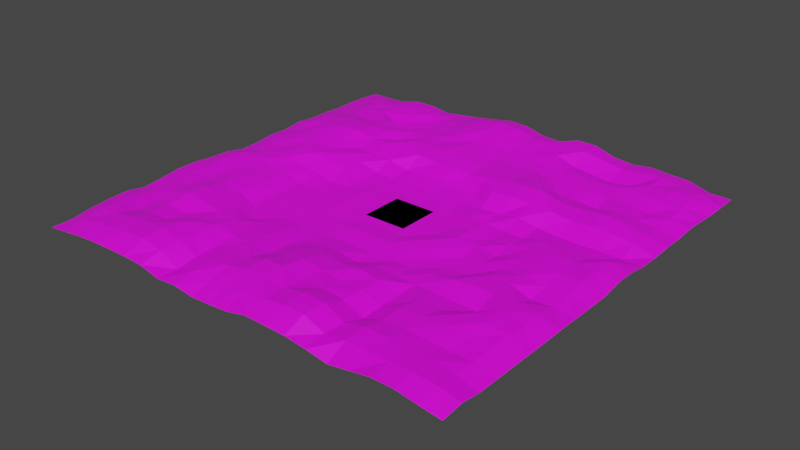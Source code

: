 # Source: Terrain.blend  (saved by Blender 3.6.11; exported with 4.5.12 LTS)
import bpy
from mathutils import Matrix  # noqa: F401  (used for matrix-valued properties, if any)

bpy.ops.wm.read_factory_settings(use_empty=True)
scene = bpy.context.scene
scene.name = 'Scene'

# ---- collections
col_collection = bpy.data.collections.new('Collection'); scene.collection.children.link(col_collection)

# ---- images (referenced by path relative to the original .blend; pixels are not part of the script)
import os
ASSET_DIR = os.environ.get("B2B_ASSET_DIR", "")  # directory of the original .blend (textures are referenced by path, not embedded)
HERE = os.path.dirname(os.path.abspath(__file__))  # packed textures are extracted next to this script under _unpacked/

def load_image(name, relpath, width, height, colorspace="sRGB"):
    """Load a texture the original file referenced (path relative to the .blend, or extracted next to this script)."""
    p = next((c for c in (os.path.join(HERE, relpath), os.path.join(ASSET_DIR, relpath)) if relpath and os.path.exists(c)), "")
    if p:
        img = bpy.data.images.load(p, check_existing=True)
        img.name = name
    else:  # same state as the original file: an image datablock whose file is absent (Cycles renders it pink)
        img = bpy.data.images.new(name, width, height)
        img.source = "FILE"
        img.filepath = "//" + (relpath or name)
    img.colorspace_settings.name = colorspace
    return img
img_pp_color_palette_png = load_image('PP_Color_Palette.png', 'Texture/Volcano/PP_Color_Palette.png', 1024, 1024, 'sRGB')

# ---- materials (node trees are filled in below, after node groups)
mat_grass = bpy.data.materials.new('Grass')
mat_grass.use_transparent_shadow = False

# ---- material node trees
mat_grass.use_nodes = True; mat_grass.node_tree.nodes.clear()
_N = mat_grass.node_tree.nodes; _L = mat_grass.node_tree.links
n0 = _N.new('ShaderNodeBsdfPrincipled'); n0.name = 'Principled BSDF'; n0.location = (10, 300)
n0.distribution = 'GGX'
n0.subsurface_method = 'RANDOM_WALK_SKIN'
n0.inputs[3].default_value = 1.45
n0.inputs[27].default_value = (0.0, 0.0, 0.0, 1.0)
n0.inputs[28].default_value = 1.0
n1 = _N.new('ShaderNodeOutputMaterial'); n1.name = 'Material Output'; n1.location = (300, 300)
n2 = _N.new('ShaderNodeTexImage'); n2.name = 'Image Texture'; n2.location = (-280, 271)
n2.image = img_pp_color_palette_png
_L.new(n0.outputs[0], n1.inputs[0])
_L.new(n2.outputs[0], n0.inputs[0])
n1.is_active_output = True

# ---- world
world_world = bpy.data.worlds.new('World'); scene.world = world_world
world_world.use_nodes = True; world_world.node_tree.nodes.clear()
_N = world_world.node_tree.nodes; _L = world_world.node_tree.links
n0 = _N.new('ShaderNodeOutputWorld'); n0.name = 'World Output'; n0.location = (300, 300)
n1 = _N.new('ShaderNodeBackground'); n1.name = 'Background'; n1.location = (10, 300)
n1.inputs[0].default_value = (0.05088, 0.05088, 0.05088, 1.0)
_L.new(n1.outputs[0], n0.inputs[0])
n0.is_active_output = True
world_world.color = (0.05088, 0.05088, 0.05088)
world_world.use_sun_shadow = False
world_world.sun_shadow_jitter_overblur = 0.0

# ---- meshes
me_cube_001 = bpy.data.meshes.new('Cube.001')
me_cube_001.from_pydata([(-1.0, -1.0, -1.0), (-1.0, -1.0, 1.0), (-1.0, 1.0, -1.0), (-1.0, 1.0, 1.0), (1.0, -1.0, -1.0), (1.0, -1.0, 1.0), (1.0, 1.0, -1.0), (1.0, 1.0, 1.0)], [], [(0, 1, 3, 2), (2, 3, 7, 6), (6, 7, 5, 4), (4, 5, 1, 0), (2, 6, 4, 0), (7, 3, 1, 5)])
_uv = me_cube_001.uv_layers.new(name='UVMap')
_uv.uv.foreach_set('vector', [0.375, 0.0, 0.625, 0.0, 0.625, 0.25, 0.375, 0.25, 0.375, 0.25, 0.625, 0.25, 0.625, 0.5, 0.375, 0.5, 0.375, 0.5, 0.625, 0.5, 0.625, 0.75, 0.375, 0.75, 0.375, 0.75, 0.625, 0.75, 0.625, 1.0, 0.375, 1.0, 0.125, 0.5, 0.375, 0.5, 0.375, 0.75, 0.125, 0.75, 0.625, 0.5, 0.875, 0.5, 0.875, 0.75, 0.625, 0.75])
me_cube_001.update()
me_plane_001 = bpy.data.meshes.new('Plane.001')
me_plane_001.from_pydata([(-1.0, -1.0, 0.0), (1.001, -1.0, 0.003196), (-1.0, 1.0, 0.0), (1.0, 1.0, 0.0), (-1.001, 0.9052, 0.006472), (-1.001, 0.81, 0.009281), (-0.9999, 0.7148, 0.006759), (-1.001, 0.6199, 0.01215), (-1.002, 0.5237, 0.01142), (-1.004, 0.428, 0.01801), (-1.002, 0.3332, 0.008128), (-1.002, 0.2381, 0.01166), (-1.0, 0.1428, 0.00191), (-1.0, 0.04762, 0.0), (-1.001, -0.04633, 0.01812), (-1.001, -0.1419, 0.02128), (-1.003, -0.2386, 0.02925), (-1.003, -0.3351, 0.02936), (-1.003, -0.4296, 0.01796), (-1.002, -0.5239, 0.00868), (-1.004, -0.6191, 0.02322), (-1.003, -0.714, 0.02074), (-1.002, -0.8094, 0.01337), (-1.0, -0.9048, 9.857e-06), (-0.9068, -1.001, 0.01148), (-0.8139, -1.003, 0.02549), (-0.7196, -1.002, 0.03136), (-0.6248, -1.003, 0.03481), (-0.5258, -1.002, 0.03481), (-0.4294, -1.001, 0.02954), (-0.3338, -1.001, 0.00605), (-0.2391, -1.002, 0.01501), (-0.1429, -1.0, 0.0), (-0.04821, -1.001, 0.005523), (0.04543, -1.004, 0.01499), (0.1363, -1.003, 0.03536), (0.2332, -1.003, 0.03388), (0.3302, -1.002, 0.03085), (0.4269, -1.002, 0.01872), (0.5238, -1.0, 0.0), (0.6171, -0.9997, 0.01547), (0.7111, -1.002, 0.03327), (0.8086, -1.003, 0.0348), (0.9065, -1.002, 0.01832), (1.003, -0.9054, 0.01641), (1.0, -0.8095, 7.488e-05), (1.0, -0.7143, 0.0), (1.0, -0.6191, 7.455e-05), (1.0, -0.5238, 0.0), (1.0, -0.4286, 0.0), (1.0, -0.3332, 0.00142), (1.0, -0.2381, 0.0), (1.0, -0.1429, 0.0), (1.0, -0.04762, 0.0), (1.002, 0.04864, 0.01885), (1.002, 0.1443, 0.01831), (1.0, 0.2382, 0.001307), (1.0, 0.3333, 0.0), (1.001, 0.4286, 0.006586), (1.001, 0.5236, 0.004918), (1.002, 0.6182, 0.01332), (1.001, 0.7137, 0.007562), (1.0, 0.8095, 0.0), (1.0, 0.9048, 0.0), (0.9048, 1.0, 0.0), (0.8084, 1.002, 0.02689), (0.7118, 1.002, 0.03203), (0.6159, 1.002, 0.03874), (0.5209, 1.001, 0.0273), (0.4265, 0.9999, 0.03756), (0.3335, 0.9996, 0.06699), (0.2383, 0.9992, 0.06786), (0.1396, 0.9985, 0.03638), (0.04525, 1.0, 0.04145), (-0.04781, 1.002, 0.06347), (-0.1449, 1.005, 0.06512), (-0.2434, 1.004, 0.04832), (-0.337, 1.001, 0.03457), (-0.4311, 1.001, 0.02366), (-0.5247, 1.001, 0.01278), (-0.6192, 1.002, 0.02576), (-0.7147, 1.001, 0.02605), (-0.8096, 1.0, 0.002615), (-0.9048, 1.0, 0.0), (-0.91, -0.9055, 0.03202), (-0.9113, -0.8087, 0.04297), (-0.9114, -0.7127, 0.04444), (-0.9097, -0.6174, 0.0337), (-0.9088, -0.5218, 0.02991), (-0.9092, -0.4276, 0.03651), (-0.9098, -0.3344, 0.03906), (-0.9088, -0.2374, 0.039), (-0.9075, -0.1406, 0.044), (-0.9059, -0.04496, 0.03907), (-0.9056, 0.04884, 0.02044), (-0.9104, 0.1423, 0.02576), (-0.9121, 0.2373, 0.03346), (-0.9107, 0.3331, 0.02875), (-0.9121, 0.4288, 0.04779), (-0.9108, 0.5247, 0.04728), (-0.9065, 0.6208, 0.03089), (-0.9053, 0.7163, 0.03111), (-0.908, 0.8113, 0.02543), (-0.9076, 0.9062, 0.0208), (-0.8173, -0.9075, 0.04764), (-0.8164, -0.809, 0.04727), (-0.8135, -0.7128, 0.02924), (-0.8134, -0.6167, 0.03033), (-0.8141, -0.5192, 0.04477), (-0.8121, -0.423, 0.04159), (-0.812, -0.3291, 0.03354), (-0.8129, -0.2362, 0.03301), (-0.811, -0.1406, 0.03458), (-0.8104, -0.0452, 0.0361), (-0.8129, 0.0459, 0.03234), (-0.8145, 0.1401, 0.03469), (-0.8176, 0.2344, 0.05145), (-0.8154, 0.3271, 0.05548), (-0.8171, 0.4279, 0.06078), (-0.8149, 0.5244, 0.05907), (-0.8084, 0.6198, 0.04499), (-0.8086, 0.716, 0.04938), (-0.811, 0.8119, 0.05296), (-0.8108, 0.9058, 0.02941), (-0.7228, -0.9067, 0.05602), (-0.7215, -0.8088, 0.06612), (-0.7189, -0.7124, 0.04906), (-0.7181, -0.6165, 0.04947), (-0.7166, -0.5181, 0.06652), (-0.7154, -0.4209, 0.06114), (-0.7134, -0.3252, 0.04527), (-0.7145, -0.2335, 0.03952), (-0.7142, -0.1411, 0.03058), (-0.7151, -0.04719, 0.02874), (-0.7164, 0.04651, 0.03961), (-0.7173, 0.1405, 0.05002), (-0.7184, 0.2344, 0.05641), (-0.7195, 0.3277, 0.06065), (-0.7211, 0.4261, 0.07233), (-0.7181, 0.5248, 0.06957), (-0.7134, 0.6189, 0.04702), (-0.7126, 0.7162, 0.05745), (-0.7136, 0.8117, 0.05045), (-0.7146, 0.9064, 0.04053), (-0.6265, -0.9076, 0.06696), (-0.623, -0.8096, 0.07148), (-0.6223, -0.7125, 0.04761), (-0.6215, -0.6168, 0.03616), (-0.6198, -0.5196, 0.05594), (-0.6184, -0.4228, 0.04579), (-0.6184, -0.3274, 0.03022), (-0.6189, -0.235, 0.02776), (-0.6189, -0.1417, 0.0235), (-0.6191, -0.04666, 0.02094), (-0.6189, 0.04813, 0.02699), (-0.6187, 0.1399, 0.05658), (-0.6186, 0.2366, 0.04646), (-0.6196, 0.3332, 0.05575), (-0.6213, 0.4306, 0.07838), (-0.6197, 0.5276, 0.06615), (-0.6149, 0.6269, 0.05823), (-0.6176, 0.7152, 0.02534), (-0.6171, 0.8114, 0.0347), (-0.6195, 0.9067, 0.03428), (-0.5247, -0.9071, 0.07253), (-0.5231, -0.8103, 0.08013), (-0.5231, -0.7148, 0.07313), (-0.5248, -0.6184, 0.04832), (-0.5242, -0.5213, 0.04189), (-0.5235, -0.4257, 0.02507), (-0.5238, -0.3333, 0.0004545), (-0.5238, -0.2381, 0.0), (-0.5238, -0.1429, 0.0), (-0.5238, -0.04762, 0.0), (-0.5231, 0.0459, 0.01472), (-0.522, 0.1377, 0.04051), (-0.5214, 0.2316, 0.05091), (-0.522, 0.3309, 0.03937), (-0.5233, 0.4294, 0.05724), (-0.5216, 0.5277, 0.06814), (-0.5205, 0.625, 0.04968), (-0.5205, 0.7184, 0.05105), (-0.523, 0.8101, 0.01444), (-0.5257, 0.9064, 0.02996), (-0.428, -0.9065, 0.05357), (-0.426, -0.8119, 0.06119), (-0.4281, -0.716, 0.05414), (-0.4287, -0.6189, 0.04994), (-0.4287, -0.5221, 0.03576), (-0.4286, -0.4286, 0.0003957), (-0.4286, -0.3333, 0.0), (-0.4286, -0.2381, 0.0), (-0.4286, -0.1429, 0.0), (-0.4286, -0.04762, 0.0), (-0.4286, 0.04762, 0.0), (-0.4275, 0.1392, 0.02424), (-0.4272, 0.2318, 0.03339), (-0.4275, 0.3241, 0.04298), (-0.4256, 0.4257, 0.06249), (-0.4254, 0.524, 0.04652), (-0.4244, 0.6251, 0.05312), (-0.4254, 0.7174, 0.04696), (-0.4256, 0.8123, 0.04711), (-0.4314, 0.9056, 0.02708), (-0.3337, -0.9055, 0.005929), (-0.3345, -0.8088, 0.01836), (-0.3337, -0.7134, 0.02374), (-0.3331, -0.6179, 0.03237), (-0.3329, -0.5227, 0.02641), (-0.333, -0.4279, 0.0145), (-0.3333, -0.3333, 0.0), (-0.3333, -0.2381, 0.0), (-0.3333, -0.1429, 0.0), (-0.3333, -0.04762, 0.0), (-0.3333, 0.04762, 0.0), (-0.3333, 0.1429, 0.0), (-0.3332, 0.237, 0.005052), (-0.3326, 0.3262, 0.03794), (-0.332, 0.4248, 0.05511), (-0.3303, 0.5214, 0.06615), (-0.3319, 0.6154, 0.055), (-0.3302, 0.7168, 0.05018), (-0.3305, 0.8112, 0.04953), (-0.3362, 0.9069, 0.04636), (-0.2407, -0.9068, 0.03213), (-0.2409, -0.8104, 0.03918), (-0.238, -0.7144, 0.03815), (-0.2367, -0.6197, 0.0369), (-0.2369, -0.5236, 0.02827), (-0.2375, -0.4282, 0.0145), (-0.2381, -0.3333, 0.0), (-0.2381, -0.2381, 0.0), (-0.2381, -0.1429, 0.003688), (-0.2381, -0.04767, 0.004779), (-0.2381, 0.04762, 0.004429), (-0.2381, 0.1429, 0.0), (-0.2381, 0.2381, 0.003219), (-0.2385, 0.3325, 0.01028), (-0.2378, 0.4254, 0.05435), (-0.2358, 0.5222, 0.0573), (-0.2369, 0.6159, 0.0509), (-0.2359, 0.7112, 0.06011), (-0.2362, 0.8105, 0.0697), (-0.2416, 0.9089, 0.07616), (-0.146, -0.9071, 0.02506), (-0.149, -0.8126, 0.05003), (-0.1443, -0.7142, 0.04247), (-0.1433, -0.6185, 0.0207), (-0.1435, -0.5228, 0.01047), (-0.1429, -0.4286, 0.0), (-0.1429, -0.3333, 0.0), (-0.1429, -0.2381, 0.0009247), (-0.1429, -0.1429, 0.0), (-0.1429, -0.04762, 0.0), (-0.1429, 0.04762, 0.0), (-0.1429, 0.1429, 0.0), (-0.1429, 0.2381, 0.003402), (-0.1436, 0.3322, 0.01446), (-0.1432, 0.426, 0.04291), (-0.1387, 0.5232, 0.05483), (-0.14, 0.6153, 0.06047), (-0.1405, 0.711, 0.05536), (-0.1397, 0.8079, 0.08179), (-0.1442, 0.9073, 0.08983), (-0.05281, -0.9113, 0.03464), (-0.05671, -0.8129, 0.0645), (-0.05601, -0.7146, 0.06706), (-0.05312, -0.6162, 0.04302), (-0.0504, -0.5205, 0.03554), (-0.04821, -0.4271, 0.01378), (-0.04762, -0.3333, 0.0), (-0.04756, -0.2381, 0.009667), (-0.04762, -0.1429, 0.0), (-0.04762, -0.04762, 0.0), (-0.04762, 0.04762, 0.0), (-0.04762, 0.1429, 0.0), (-0.04763, 0.2381, 0.002675), (-0.04858, 0.3321, 0.01581), (-0.04782, 0.4264, 0.04422), (-0.04385, 0.5236, 0.05132), (-0.04186, 0.6199, 0.0509), (-0.041, 0.7142, 0.06478), (-0.04246, 0.8073, 0.07594), (-0.04861, 0.9082, 0.08468), (0.03907, -0.9105, 0.05313), (0.03782, -0.8113, 0.06564), (0.03937, -0.7142, 0.07069), (0.04083, -0.6159, 0.0615), (0.04487, -0.5204, 0.04099), (0.04714, -0.427, 0.0133), (0.04762, -0.3333, 0.0), (0.04779, -0.2381, 0.009765), (0.04762, -0.1429, 0.0), (0.04762, -0.04762, 0.0), (0.04762, 0.04762, 0.0), (0.04762, 0.1429, 0.0), (0.04761, 0.2381, 0.001614), (0.04684, 0.3327, 0.009839), (0.04583, 0.4267, 0.0345), (0.04816, 0.5236, 0.04557), (0.05358, 0.6193, 0.05425), (0.05354, 0.7147, 0.05363), (0.05505, 0.8096, 0.06274), (0.04669, 0.9044, 0.06423), (0.133, -0.9093, 0.05813), (0.137, -0.8058, 0.05699), (0.1401, -0.7118, 0.04642), (0.1402, -0.6162, 0.04809), (0.1418, -0.5214, 0.03843), (0.1429, -0.4286, 0.0), (0.1429, -0.3333, 0.0), (0.1431, -0.2381, 0.01038), (0.1429, -0.1429, 0.0), (0.1429, -0.04762, 0.0), (0.1429, 0.04762, 0.0), (0.1429, 0.1429, 0.0), (0.1427, 0.2381, 0.002962), (0.1416, 0.3328, 0.01202), (0.1391, 0.4271, 0.05477), (0.1416, 0.5239, 0.05894), (0.1437, 0.62, 0.04547), (0.1481, 0.7143, 0.05344), (0.1493, 0.8095, 0.05527), (0.1434, 0.9035, 0.06521), (0.2336, -0.9058, 0.07077), (0.2381, -0.8077, 0.07704), (0.2375, -0.7115, 0.0503), (0.2394, -0.6185, 0.03974), (0.2398, -0.5212, 0.04744), (0.2384, -0.4267, 0.01926), (0.2381, -0.3333, 0.0), (0.2383, -0.2381, 0.007238), (0.2385, -0.1428, 0.01326), (0.2381, -0.04762, 0.0), (0.2381, 0.04762, 0.0), (0.2379, 0.1432, 0.01421), (0.238, 0.2383, 0.006842), (0.2324, 0.3296, 0.05036), (0.2371, 0.4263, 0.0663), (0.2393, 0.5241, 0.04911), (0.24, 0.617, 0.04948), (0.2423, 0.7119, 0.04758), (0.2448, 0.8076, 0.05971), (0.2381, 0.9032, 0.06906), (0.3304, -0.9068, 0.0702), (0.3355, -0.8085, 0.07254), (0.337, -0.7158, 0.04037), (0.3378, -0.62, 0.04016), (0.3365, -0.5229, 0.03793), (0.3331, -0.4287, 0.01249), (0.3333, -0.3333, 0.0), (0.3333, -0.2381, 0.0), (0.3337, -0.1426, 0.01132), (0.3337, -0.04701, 0.01741), (0.3334, 0.04831, 0.01576), (0.3333, 0.1431, 0.005874), (0.333, 0.2382, 0.01174), (0.3312, 0.3278, 0.0573), (0.3319, 0.425, 0.07278), (0.3346, 0.5229, 0.06287), (0.3346, 0.6183, 0.0383), (0.3364, 0.7137, 0.04235), (0.3367, 0.8075, 0.03099), (0.3329, 0.9036, 0.06994), (0.4263, -0.9071, 0.03125), (0.4263, -0.8113, 0.03087), (0.4286, -0.7143, 0.0002746), (0.4295, -0.6192, 0.006233), (0.4282, -0.5236, 0.005075), (0.4286, -0.4291, 0.009782), (0.4283, -0.3333, 0.01265), (0.4286, -0.2381, 0.0), (0.4286, -0.1429, 0.0), (0.4293, -0.04754, 0.0105), (0.4286, 0.04762, 0.0), (0.4286, 0.1429, 0.0), (0.4295, 0.2325, 0.0284), (0.4265, 0.3273, 0.0529), (0.4293, 0.4233, 0.07279), (0.4302, 0.5236, 0.02954), (0.4303, 0.6202, 0.03271), (0.4305, 0.7159, 0.04331), (0.4289, 0.8105, 0.01799), (0.4267, 0.9042, 0.05258), (0.5212, -0.9072, 0.04479), (0.5212, -0.8112, 0.051), (0.5216, -0.7143, 0.03374), (0.5211, -0.6182, 0.03524), (0.5218, -0.5227, 0.02412), (0.5242, -0.4294, 0.01035), (0.524, -0.3338, 0.02444), (0.5238, -0.238, 0.002788), (0.5233, -0.1425, 0.01017), (0.5238, -0.04762, 0.0), (0.5231, 0.04767, 0.01191), (0.5238, 0.1429, 0.0005546), (0.5235, 0.2384, 0.01052), (0.5224, 0.329, 0.05059), (0.5241, 0.4271, 0.04712), (0.5253, 0.5236, 0.02545), (0.5255, 0.6209, 0.0404), (0.5257, 0.7162, 0.04263), (0.5242, 0.8099, 0.007976), (0.5198, 0.9053, 0.03823), (0.6173, -0.9043, 0.04249), (0.6186, -0.8089, 0.04872), (0.6174, -0.714, 0.03623), (0.6168, -0.6188, 0.03673), (0.6176, -0.5232, 0.01825), (0.6188, -0.4288, 0.005567), (0.6194, -0.3345, 0.03086), (0.6193, -0.2374, 0.03257), (0.6192, -0.1426, 0.01709), (0.6185, -0.04904, 0.02277), (0.6182, 0.04666, 0.0227), (0.6183, 0.1437, 0.02318), (0.619, 0.2381, 0.0), (0.6183, 0.3308, 0.03546), (0.6194, 0.427, 0.04909), (0.6201, 0.5236, 0.01783), (0.6213, 0.6205, 0.037), (0.6215, 0.7163, 0.04372), (0.6195, 0.8106, 0.01974), (0.6148, 0.9073, 0.04817), (0.7106, -0.9066, 0.04413), (0.7158, -0.8093, 0.04185), (0.7147, -0.715, 0.03139), (0.7132, -0.62, 0.03982), (0.7124, -0.5226, 0.04027), (0.714, -0.4289, 0.006432), (0.7147, -0.3342, 0.03946), (0.7149, -0.2373, 0.03221), (0.7144, -0.1431, 0.02731), (0.7139, -0.04889, 0.02945), (0.7132, 0.0478, 0.03426), (0.7143, 0.1436, 0.01813), (0.7143, 0.2381, 0.0002437), (0.7141, 0.33, 0.04226), (0.7158, 0.4267, 0.05774), (0.7169, 0.5245, 0.03722), (0.7167, 0.62, 0.03125), (0.717, 0.7158, 0.0398), (0.7151, 0.8103, 0.04841), (0.7123, 0.908, 0.05269), (0.8095, -0.908, 0.04515), (0.8104, -0.8103, 0.03782), (0.8105, -0.7146, 0.02451), (0.8124, -0.6203, 0.03418), (0.8129, -0.5249, 0.0467), (0.8108, -0.429, 0.0463), (0.8095, -0.3315, 0.03504), (0.8094, -0.2377, 0.003326), (0.8107, -0.1444, 0.01811), (0.8091, -0.04884, 0.03023), (0.81, 0.04785, 0.02835), (0.8095, 0.1432, 0.009725), (0.8096, 0.2377, 0.002649), (0.8106, 0.3315, 0.03852), (0.812, 0.4281, 0.04982), (0.8115, 0.525, 0.02873), (0.811, 0.6198, 0.02092), (0.8137, 0.7147, 0.04279), (0.8126, 0.812, 0.05241), (0.8106, 0.9077, 0.03829), (0.9076, -0.9079, 0.03914), (0.9059, -0.8112, 0.027), (0.9069, -0.7163, 0.02672), (0.9083, -0.6213, 0.03149), (0.9088, -0.5242, 0.03685), (0.9083, -0.4277, 0.029), (0.9061, -0.3333, 0.02772), (0.9053, -0.2383, 0.009804), (0.9064, -0.1448, 0.02112), (0.9067, -0.04897, 0.03243), (0.9073, 0.04791, 0.02825), (0.9073, 0.1442, 0.03212), (0.9048, 0.2381, 6.382e-05), (0.9058, 0.3326, 0.02771), (0.9066, 0.4284, 0.02859), (0.9065, 0.5236, 0.0197), (0.9099, 0.6163, 0.02962), (0.9086, 0.7141, 0.03693), (0.9086, 0.8103, 0.04103), (0.9062, 0.9069, 0.03308)], [], [(63, 64, 483), (103, 2, 4), (123, 83, 103), (123, 81, 82), (163, 81, 143), (183, 80, 163), (183, 78, 79), (203, 77, 78), (223, 76, 77), (243, 75, 76), (283, 75, 263), (303, 74, 283), (303, 72, 73), (323, 71, 72), (363, 71, 343), (383, 70, 363), (403, 69, 383), (423, 68, 403), (443, 67, 423), (463, 66, 443), (483, 65, 463), (24, 23, 0), (84, 22, 23), (85, 21, 22), (86, 20, 21), (87, 19, 20), (88, 18, 19), (89, 17, 18), (90, 16, 17), (91, 15, 16), (92, 14, 15), (14, 94, 13), (13, 95, 12), (12, 96, 11), (11, 97, 10), (97, 9, 10), (98, 8, 9), (99, 7, 8), (100, 6, 7), (6, 102, 5), (102, 4, 5), (24, 104, 84), (84, 105, 85), (105, 86, 85), (106, 87, 86), (107, 88, 87), (108, 89, 88), (109, 90, 89), (110, 91, 90), (111, 92, 91), (112, 93, 92), (93, 114, 94), (94, 115, 95), (95, 116, 96), (96, 117, 97), (97, 118, 98), (118, 99, 98), (119, 100, 99), (120, 101, 100), (101, 122, 102), (102, 123, 103), (25, 124, 104), (124, 105, 104), (105, 126, 106), (126, 107, 106), (127, 108, 107), (128, 109, 108), (129, 110, 109), (130, 111, 110), (131, 112, 111), (112, 133, 113), (113, 134, 114), (114, 135, 115), (115, 136, 116), (136, 117, 116), (117, 138, 118), (138, 119, 118), (139, 120, 119), (140, 121, 120), (121, 142, 122), (122, 143, 123), (26, 144, 124), (144, 125, 124), (145, 126, 125), (146, 127, 126), (127, 148, 128), (148, 129, 128), (149, 130, 129), (130, 151, 131), (131, 152, 132), (132, 153, 133), (133, 154, 134), (134, 155, 135), (155, 136, 135), (156, 137, 136), (157, 138, 137), (158, 139, 138), (159, 140, 139), (160, 141, 140), (141, 162, 142), (142, 163, 143), (28, 144, 27), (164, 145, 144), (145, 166, 146), (146, 167, 147), (147, 168, 148), (168, 149, 148), (169, 150, 149), (150, 171, 151), (151, 172, 152), (152, 173, 153), (153, 174, 154), (154, 175, 155), (155, 176, 156), (156, 177, 157), (157, 178, 158), (178, 159, 158), (179, 160, 159), (160, 181, 161), (161, 182, 162), (162, 183, 163), (28, 184, 164), (164, 185, 165), (165, 186, 166), (166, 187, 167), (167, 188, 168), (188, 169, 168), (189, 170, 169), (170, 191, 171), (191, 172, 171), (192, 173, 172), (193, 174, 173), (174, 195, 175), (175, 196, 176), (176, 197, 177), (177, 198, 178), (178, 199, 179), (179, 200, 180), (180, 201, 181), (181, 202, 182), (182, 203, 183), (29, 204, 184), (184, 205, 185), (205, 186, 185), (206, 187, 186), (207, 188, 187), (188, 209, 189), (189, 210, 190), (210, 191, 190), (211, 192, 191), (212, 193, 192), (213, 194, 193), (214, 195, 194), (215, 196, 195), (196, 217, 197), (217, 198, 197), (198, 219, 199), (199, 220, 200), (200, 221, 201), (201, 222, 202), (202, 223, 203), (30, 224, 204), (224, 205, 204), (225, 206, 205), (206, 227, 207), (207, 228, 208), (208, 229, 209), (209, 230, 210), (230, 211, 210), (231, 212, 211), (212, 233, 213), (213, 234, 214), (214, 235, 215), (235, 216, 215), (236, 217, 216), (217, 238, 218), (238, 219, 218), (239, 220, 219), (220, 241, 221), (221, 242, 222), (222, 243, 223), (31, 244, 224), (224, 245, 225), (245, 226, 225), (246, 227, 226), (247, 228, 227), (248, 229, 228), (249, 230, 229), (250, 231, 230), (231, 252, 232), (252, 233, 232), (253, 234, 233), (254, 235, 234), (235, 256, 236), (236, 257, 237), (237, 258, 238), (258, 239, 238), (239, 260, 240), (240, 261, 241), (241, 262, 242), (242, 263, 243), (32, 264, 244), (244, 265, 245), (265, 246, 245), (246, 267, 247), (267, 248, 247), (248, 269, 249), (269, 250, 249), (270, 251, 250), (251, 272, 252), (272, 253, 252), (273, 254, 253), (274, 255, 254), (255, 276, 256), (256, 277, 257), (277, 258, 257), (278, 259, 258), (279, 260, 259), (280, 261, 260), (281, 262, 261), (262, 283, 263), (33, 284, 264), (284, 265, 264), (285, 266, 265), (286, 267, 266), (287, 268, 267), (288, 269, 268), (289, 270, 269), (290, 271, 270), (271, 292, 272), (292, 273, 272), (293, 274, 273), (294, 275, 274), (275, 296, 276), (276, 297, 277), (277, 298, 278), (298, 279, 278), (299, 280, 279), (300, 281, 280), (301, 282, 281), (282, 303, 283), (35, 284, 34), (304, 285, 284), (305, 286, 285), (306, 287, 286), (307, 288, 287), (308, 289, 288), (289, 310, 290), (310, 291, 290), (291, 312, 292), (312, 293, 292), (313, 294, 293), (314, 295, 294), (295, 316, 296), (296, 317, 297), (317, 298, 297), (318, 299, 298), (319, 300, 299), (320, 301, 300), (321, 302, 301), (302, 323, 303), (36, 304, 35), (324, 305, 304), (305, 326, 306), (326, 307, 306), (307, 328, 308), (308, 329, 309), (309, 330, 310), (330, 311, 310), (311, 332, 312), (312, 333, 313), (333, 314, 313), (334, 315, 314), (335, 316, 315), (336, 317, 316), (337, 318, 317), (338, 319, 318), (339, 320, 319), (340, 321, 320), (321, 342, 322), (322, 343, 323), (36, 344, 324), (344, 325, 324), (345, 326, 325), (326, 347, 327), (327, 348, 328), (328, 349, 329), (329, 350, 330), (330, 351, 331), (331, 352, 332), (332, 353, 333), (353, 334, 333), (354, 335, 334), (335, 356, 336), (336, 357, 337), (357, 338, 337), (338, 359, 339), (359, 340, 339), (360, 341, 340), (361, 342, 341), (342, 363, 343), (37, 364, 344), (364, 345, 344), (365, 346, 345), (366, 347, 346), (347, 368, 348), (348, 369, 349), (349, 370, 350), (350, 371, 351), (351, 372, 352), (352, 373, 353), (353, 374, 354), (374, 355, 354), (355, 376, 356), (356, 377, 357), (377, 358, 357), (378, 359, 358), (379, 360, 359), (380, 361, 360), (381, 362, 361), (362, 383, 363), (38, 384, 364), (384, 365, 364), (365, 386, 366), (386, 367, 366), (367, 388, 368), (388, 369, 368), (369, 390, 370), (370, 391, 371), (391, 372, 371), (392, 373, 372), (373, 394, 374), (394, 375, 374), (395, 376, 375), (376, 397, 377), (397, 378, 377), (398, 379, 378), (399, 380, 379), (400, 381, 380), (381, 402, 382), (382, 403, 383), (40, 384, 39), (404, 385, 384), (405, 386, 385), (386, 407, 387), (407, 388, 387), (408, 389, 388), (409, 390, 389), (390, 411, 391), (391, 412, 392), (392, 413, 393), (393, 414, 394), (394, 415, 395), (415, 396, 395), (396, 417, 397), (417, 398, 397), (418, 399, 398), (399, 420, 400), (400, 421, 401), (401, 422, 402), (422, 403, 402), (40, 424, 404), (424, 405, 404), (405, 426, 406), (406, 427, 407), (407, 428, 408), (408, 429, 409), (429, 410, 409), (430, 411, 410), (411, 432, 412), (412, 433, 413), (433, 414, 413), (434, 415, 414), (435, 416, 415), (436, 417, 416), (437, 418, 417), (418, 439, 419), (439, 420, 419), (420, 441, 421), (421, 442, 422), (422, 443, 423), (41, 444, 424), (444, 425, 424), (425, 446, 426), (426, 447, 427), (427, 448, 428), (428, 449, 429), (449, 430, 429), (450, 431, 430), (431, 452, 432), (432, 453, 433), (453, 434, 433), (454, 435, 434), (455, 436, 435), (456, 437, 436), (457, 438, 437), (458, 439, 438), (459, 440, 439), (460, 441, 440), (441, 462, 442), (442, 463, 443), (43, 444, 42), (464, 445, 444), (445, 466, 446), (466, 447, 446), (447, 468, 448), (468, 449, 448), (449, 470, 450), (450, 471, 451), (471, 452, 451), (452, 473, 453), (473, 454, 453), (454, 475, 455), (455, 476, 456), (456, 477, 457), (477, 458, 457), (478, 459, 458), (459, 480, 460), (460, 481, 461), (461, 482, 462), (462, 483, 463), (1, 464, 43), (44, 465, 464), (45, 466, 465), (46, 467, 466), (47, 468, 467), (48, 469, 468), (469, 50, 470), (50, 471, 470), (51, 472, 471), (52, 473, 472), (53, 474, 473), (54, 475, 474), (475, 56, 476), (476, 57, 477), (57, 478, 477), (58, 479, 478), (59, 480, 479), (480, 61, 481), (481, 62, 482), (482, 63, 483), (63, 3, 64), (103, 83, 2), (123, 82, 83), (123, 143, 81), (163, 80, 81), (183, 79, 80), (183, 203, 78), (203, 223, 77), (223, 243, 76), (243, 263, 75), (283, 74, 75), (303, 73, 74), (303, 323, 72), (323, 343, 71), (363, 70, 71), (383, 69, 70), (403, 68, 69), (423, 67, 68), (443, 66, 67), (463, 65, 66), (483, 64, 65), (24, 84, 23), (84, 85, 22), (85, 86, 21), (86, 87, 20), (87, 88, 19), (88, 89, 18), (89, 90, 17), (90, 91, 16), (91, 92, 15), (92, 93, 14), (14, 93, 94), (13, 94, 95), (12, 95, 96), (11, 96, 97), (97, 98, 9), (98, 99, 8), (99, 100, 7), (100, 101, 6), (6, 101, 102), (102, 103, 4), (24, 25, 104), (84, 104, 105), (105, 106, 86), (106, 107, 87), (107, 108, 88), (108, 109, 89), (109, 110, 90), (110, 111, 91), (111, 112, 92), (112, 113, 93), (93, 113, 114), (94, 114, 115), (95, 115, 116), (96, 116, 117), (97, 117, 118), (118, 119, 99), (119, 120, 100), (120, 121, 101), (101, 121, 122), (102, 122, 123), (25, 26, 124), (124, 125, 105), (105, 125, 126), (126, 127, 107), (127, 128, 108), (128, 129, 109), (129, 130, 110), (130, 131, 111), (131, 132, 112), (112, 132, 133), (113, 133, 134), (114, 134, 135), (115, 135, 136), (136, 137, 117), (117, 137, 138), (138, 139, 119), (139, 140, 120), (140, 141, 121), (121, 141, 142), (122, 142, 143), (26, 27, 144), (144, 145, 125), (145, 146, 126), (146, 147, 127), (127, 147, 148), (148, 149, 129), (149, 150, 130), (130, 150, 151), (131, 151, 152), (132, 152, 153), (133, 153, 154), (134, 154, 155), (155, 156, 136), (156, 157, 137), (157, 158, 138), (158, 159, 139), (159, 160, 140), (160, 161, 141), (141, 161, 162), (142, 162, 163), (28, 164, 144), (164, 165, 145), (145, 165, 166), (146, 166, 167), (147, 167, 168), (168, 169, 149), (169, 170, 150), (150, 170, 171), (151, 171, 172), (152, 172, 173), (153, 173, 174), (154, 174, 175), (155, 175, 176), (156, 176, 177), (157, 177, 178), (178, 179, 159), (179, 180, 160), (160, 180, 181), (161, 181, 182), (162, 182, 183), (28, 29, 184), (164, 184, 185), (165, 185, 186), (166, 186, 187), (167, 187, 188), (188, 189, 169), (189, 190, 170), (170, 190, 191), (191, 192, 172), (192, 193, 173), (193, 194, 174), (174, 194, 195), (175, 195, 196), (176, 196, 197), (177, 197, 198), (178, 198, 199), (179, 199, 200), (180, 200, 201), (181, 201, 202), (182, 202, 203), (29, 30, 204), (184, 204, 205), (205, 206, 186), (206, 207, 187), (207, 208, 188), (188, 208, 209), (189, 209, 210), (210, 211, 191), (211, 212, 192), (212, 213, 193), (213, 214, 194), (214, 215, 195), (215, 216, 196), (196, 216, 217), (217, 218, 198), (198, 218, 219), (199, 219, 220), (200, 220, 221), (201, 221, 222), (202, 222, 223), (30, 31, 224), (224, 225, 205), (225, 226, 206), (206, 226, 227), (207, 227, 228), (208, 228, 229), (209, 229, 230), (230, 231, 211), (231, 232, 212), (212, 232, 233), (213, 233, 234), (214, 234, 235), (235, 236, 216), (236, 237, 217), (217, 237, 238), (238, 239, 219), (239, 240, 220), (220, 240, 241), (221, 241, 242), (222, 242, 243), (31, 32, 244), (224, 244, 245), (245, 246, 226), (246, 247, 227), (247, 248, 228), (248, 249, 229), (249, 250, 230), (250, 251, 231), (231, 251, 252), (252, 253, 233), (253, 254, 234), (254, 255, 235), (235, 255, 256), (236, 256, 257), (237, 257, 258), (258, 259, 239), (239, 259, 260), (240, 260, 261), (241, 261, 262), (242, 262, 263), (32, 33, 264), (244, 264, 265), (265, 266, 246), (246, 266, 267), (267, 268, 248), (248, 268, 269), (269, 270, 250), (270, 271, 251), (251, 271, 272), (272, 273, 253), (273, 274, 254), (274, 275, 255), (255, 275, 276), (256, 276, 277), (277, 278, 258), (278, 279, 259), (279, 280, 260), (280, 281, 261), (281, 282, 262), (262, 282, 283), (33, 34, 284), (284, 285, 265), (285, 286, 266), (286, 287, 267), (287, 288, 268), (288, 289, 269), (289, 290, 270), (290, 291, 271), (271, 291, 292), (292, 293, 273), (293, 294, 274), (294, 295, 275), (275, 295, 296), (276, 296, 297), (277, 297, 298), (298, 299, 279), (299, 300, 280), (300, 301, 281), (301, 302, 282), (282, 302, 303), (35, 304, 284), (304, 305, 285), (305, 306, 286), (306, 307, 287), (307, 308, 288), (308, 309, 289), (289, 309, 310), (310, 311, 291), (291, 311, 312), (312, 313, 293), (313, 314, 294), (314, 315, 295), (295, 315, 316), (296, 316, 317), (317, 318, 298), (318, 319, 299), (319, 320, 300), (320, 321, 301), (321, 322, 302), (302, 322, 323), (36, 324, 304), (324, 325, 305), (305, 325, 326), (326, 327, 307), (307, 327, 328), (308, 328, 329), (309, 329, 330), (330, 331, 311), (311, 331, 332), (312, 332, 333), (333, 334, 314), (334, 335, 315), (335, 336, 316), (336, 337, 317), (337, 338, 318), (338, 339, 319), (339, 340, 320), (340, 341, 321), (321, 341, 342), (322, 342, 343), (36, 37, 344), (344, 345, 325), (345, 346, 326), (326, 346, 347), (327, 347, 348), (328, 348, 349), (329, 349, 350), (330, 350, 351), (331, 351, 352), (332, 352, 353), (353, 354, 334), (354, 355, 335), (335, 355, 356), (336, 356, 357), (357, 358, 338), (338, 358, 359), (359, 360, 340), (360, 361, 341), (361, 362, 342), (342, 362, 363), (37, 38, 364), (364, 365, 345), (365, 366, 346), (366, 367, 347), (347, 367, 368), (348, 368, 369), (349, 369, 370), (350, 370, 371), (351, 371, 372), (352, 372, 373), (353, 373, 374), (374, 375, 355), (355, 375, 376), (356, 376, 377), (377, 378, 358), (378, 379, 359), (379, 380, 360), (380, 381, 361), (381, 382, 362), (362, 382, 383), (38, 39, 384), (384, 385, 365), (365, 385, 386), (386, 387, 367), (367, 387, 388), (388, 389, 369), (369, 389, 390), (370, 390, 391), (391, 392, 372), (392, 393, 373), (373, 393, 394), (394, 395, 375), (395, 396, 376), (376, 396, 397), (397, 398, 378), (398, 399, 379), (399, 400, 380), (400, 401, 381), (381, 401, 402), (382, 402, 403), (40, 404, 384), (404, 405, 385), (405, 406, 386), (386, 406, 407), (407, 408, 388), (408, 409, 389), (409, 410, 390), (390, 410, 411), (391, 411, 412), (392, 412, 413), (393, 413, 414), (394, 414, 415), (415, 416, 396), (396, 416, 417), (417, 418, 398), (418, 419, 399), (399, 419, 420), (400, 420, 421), (401, 421, 422), (422, 423, 403), (40, 41, 424), (424, 425, 405), (405, 425, 426), (406, 426, 427), (407, 427, 428), (408, 428, 429), (429, 430, 410), (430, 431, 411), (411, 431, 432), (412, 432, 433), (433, 434, 414), (434, 435, 415), (435, 436, 416), (436, 437, 417), (437, 438, 418), (418, 438, 439), (439, 440, 420), (420, 440, 441), (421, 441, 442), (422, 442, 443), (41, 42, 444), (444, 445, 425), (425, 445, 446), (426, 446, 447), (427, 447, 448), (428, 448, 449), (449, 450, 430), (450, 451, 431), (431, 451, 452), (432, 452, 453), (453, 454, 434), (454, 455, 435), (455, 456, 436), (456, 457, 437), (457, 458, 438), (458, 459, 439), (459, 460, 440), (460, 461, 441), (441, 461, 462), (442, 462, 463), (43, 464, 444), (464, 465, 445), (445, 465, 466), (466, 467, 447), (447, 467, 468), (468, 469, 449), (449, 469, 470), (450, 470, 471), (471, 472, 452), (452, 472, 473), (473, 474, 454), (454, 474, 475), (455, 475, 476), (456, 476, 477), (477, 478, 458), (478, 479, 459), (459, 479, 480), (460, 480, 481), (461, 481, 482), (462, 482, 483), (1, 44, 464), (44, 45, 465), (45, 46, 466), (46, 47, 467), (47, 48, 468), (48, 49, 469), (469, 49, 50), (50, 51, 471), (51, 52, 472), (52, 53, 473), (53, 54, 474), (54, 55, 475), (475, 55, 56), (476, 56, 57), (57, 58, 478), (58, 59, 479), (59, 60, 480), (480, 60, 61), (481, 61, 62), (482, 62, 63)])
_uv = me_plane_001.uv_layers.new(name='UVMap')
_uv.uv.foreach_set('vector', [0.9062, 0.2217, 0.9062, 0.2217, 0.9062, 0.2217, 0.9062, 0.2217, 0.9062, 0.2217, 0.9062, 0.2217, 0.9062, 0.2217, 0.9062, 0.2217, 0.9062, 0.2217, 0.9062, 0.2217, 0.9062, 0.2217, 0.9062, 0.2217, 0.9062, 0.2217, 0.9062, 0.2217, 0.9062, 0.2217, 0.9062, 0.2217, 0.9062, 0.2217, 0.9062, 0.2217, 0.9062, 0.2217, 0.9062, 0.2217, 0.9062, 0.2217, 0.9062, 0.2217, 0.9062, 0.2217, 0.9062, 0.2217, 0.9062, 0.2217, 0.9062, 0.2217, 0.9062, 0.2217, 0.9062, 0.2217, 0.9062, 0.2217, 0.9062, 0.2217, 0.9062, 0.2217, 0.9062, 0.2217, 0.9062, 0.2217, 0.9062, 0.2217, 0.9062, 0.2217, 0.9062, 0.2217, 0.9062, 0.2217, 0.9062, 0.2217, 0.9062, 0.2217, 0.9062, 0.2217, 0.9062, 0.2217, 0.9062, 0.2217, 0.9062, 0.2217, 0.9062, 0.2217, 0.9062, 0.2217, 0.9062, 0.2217, 0.9062, 0.2217, 0.9062, 0.2217, 0.9062, 0.2217, 0.9062, 0.2217, 0.9062, 0.2217, 0.9062, 0.2217, 0.9062, 0.2217, 0.9062, 0.2217, 0.9062, 0.2217, 0.9062, 0.2217, 0.9062, 0.2217, 0.9062, 0.2217, 0.9062, 0.2217, 0.9062, 0.2217, 0.9062, 0.2217, 0.9062, 0.2217, 0.9062, 0.2217, 0.9062, 0.2217, 0.9062, 0.2217, 0.9062, 0.2217, 0.9062, 0.2217, 0.9062, 0.2217, 0.9062, 0.2217, 0.9062, 0.2217, 0.9062, 0.2217, 0.9062, 0.2217, 0.9062, 0.2217, 0.9062, 0.2217, 0.9062, 0.2217, 0.9062, 0.2217, 0.9062, 0.2217, 0.9062, 0.2217, 0.9062, 0.2217, 0.9062, 0.2217, 0.9062, 0.2217, 0.9062, 0.2217, 0.9062, 0.2217, 0.9062, 0.2217, 0.9062, 0.2217, 0.9062, 0.2217, 0.9062, 0.2217, 0.9062, 0.2217, 0.9062, 0.2217, 0.9062, 0.2217, 0.9062, 0.2217, 0.9062, 0.2217, 0.9062, 0.2217, 0.9062, 0.2217, 0.9062, 0.2217, 0.9062, 0.2217, 0.9062, 0.2217, 0.9062, 0.2217, 0.9062, 0.2217, 0.9062, 0.2217, 0.9062, 0.2217, 0.9062, 0.2217, 0.9062, 0.2217, 0.9062, 0.2217, 0.9062, 0.2217, 0.9062, 0.2217, 0.9062, 0.2217, 0.9062, 0.2217, 0.9062, 0.2217, 0.9062, 0.2217, 0.9062, 0.2217, 0.9062, 0.2217, 0.9062, 0.2217, 0.9062, 0.2217, 0.9062, 0.2217, 0.9062, 0.2217, 0.9062, 0.2217, 0.9062, 0.2217, 0.9062, 0.2217, 0.9062, 0.2217, 0.9062, 0.2217, 0.9062, 0.2217, 0.9062, 0.2217, 0.9062, 0.2217, 0.9062, 0.2217, 0.9062, 0.2217, 0.9062, 0.2217, 0.9062, 0.2217, 0.9062, 0.2217, 0.9062, 0.2217, 0.9062, 0.2217, 0.9062, 0.2217, 0.9062, 0.2217, 0.9062, 0.2217, 0.9062, 0.2217, 0.9062, 0.2217, 0.9062, 0.2217, 0.9062, 0.2217, 0.9062, 0.2217, 0.9062, 0.2217, 0.9062, 0.2217, 0.9062, 0.2217, 0.9062, 0.2217, 0.9062, 0.2217, 0.9062, 0.2217, 0.9062, 0.2217, 0.9062, 0.2217, 0.9062, 0.2217, 0.9062, 0.2217, 0.9062, 0.2217, 0.9062, 0.2217, 0.9062, 0.2217, 0.9062, 0.2217, 0.9062, 0.2217, 0.9062, 0.2217, 0.9062, 0.2217, 0.9062, 0.2217, 0.9062, 0.2217, 0.9062, 0.2217, 0.9062, 0.2217, 0.9062, 0.2217, 0.9062, 0.2217, 0.9062, 0.2217, 0.9062, 0.2217, 0.9062, 0.2217, 0.9062, 0.2217, 0.9062, 0.2217, 0.9062, 0.2217, 0.9062, 0.2217, 0.9062, 0.2217, 0.9062, 0.2217, 0.9062, 0.2217, 0.9062, 0.2217, 0.9062, 0.2217, 0.9062, 0.2217, 0.9062, 0.2217, 0.9062, 0.2217, 0.9062, 0.2217, 0.9062, 0.2217, 0.9062, 0.2217, 0.9062, 0.2217, 0.9062, 0.2217, 0.9062, 0.2217, 0.9062, 0.2217, 0.9062, 0.2217, 0.9062, 0.2217, 0.9062, 0.2217, 0.9062, 0.2217, 0.9062, 0.2217, 0.9062, 0.2217, 0.9062, 0.2217, 0.9062, 0.2217, 0.9062, 0.2217, 0.9062, 0.2217, 0.9062, 0.2217, 0.9062, 0.2217, 0.9062, 0.2217, 0.9062, 0.2217, 0.9062, 0.2217, 0.9062, 0.2217, 0.9062, 0.2217, 0.9062, 0.2217, 0.9062, 0.2217, 0.9062, 0.2217, 0.9062, 0.2217, 0.9062, 0.2217, 0.9062, 0.2217, 0.9062, 0.2217, 0.9062, 0.2217, 0.9062, 0.2217, 0.9062, 0.2217, 0.9062, 0.2217, 0.9062, 0.2217, 0.9062, 0.2217, 0.9062, 0.2217, 0.9062, 0.2217, 0.9062, 0.2217, 0.9062, 0.2217, 0.9062, 0.2217, 0.9062, 0.2217, 0.9062, 0.2217, 0.9062, 0.2217, 0.9062, 0.2217, 0.9062, 0.2217, 0.9062, 0.2217, 0.9062, 0.2217, 0.9062, 0.2217, 0.9062, 0.2217, 0.9062, 0.2217, 0.9062, 0.2217, 0.9062, 0.2217, 0.9062, 0.2217, 0.9062, 0.2217, 0.9062, 0.2217, 0.9062, 0.2217, 0.9062, 0.2217, 0.9062, 0.2217, 0.9062, 0.2217, 0.9062, 0.2217, 0.9062, 0.2217, 0.9062, 0.2217, 0.9062, 0.2217, 0.9062, 0.2217, 0.9062, 0.2217, 0.9062, 0.2217, 0.9062, 0.2217, 0.9062, 0.2217, 0.9062, 0.2217, 0.9062, 0.2217, 0.9062, 0.2217, 0.9062, 0.2217, 0.9062, 0.2217, 0.9062, 0.2217, 0.9062, 0.2217, 0.9062, 0.2217, 0.9062, 0.2217, 0.9062, 0.2217, 0.9062, 0.2217, 0.9062, 0.2217, 0.9062, 0.2217, 0.9062, 0.2217, 0.9062, 0.2217, 0.9062, 0.2217, 0.9062, 0.2217, 0.9062, 0.2217, 0.9062, 0.2217, 0.9062, 0.2217, 0.9062, 0.2217, 0.9062, 0.2217, 0.9062, 0.2217, 0.9062, 0.2217, 0.9062, 0.2217, 0.9062, 0.2217, 0.9062, 0.2217, 0.9062, 0.2217, 0.9062, 0.2217, 0.9062, 0.2217, 0.9062, 0.2217, 0.9062, 0.2217, 0.9062, 0.2217, 0.9062, 0.2217, 0.9062, 0.2217, 0.9062, 0.2217, 0.9062, 0.2217, 0.9062, 0.2217, 0.9062, 0.2217, 0.9062, 0.2217, 0.9062, 0.2217, 0.9062, 0.2217, 0.9062, 0.2217, 0.9062, 0.2217, 0.9062, 0.2217, 0.9062, 0.2217, 0.9062, 0.2217, 0.9062, 0.2217, 0.9062, 0.2217, 0.9062, 0.2217, 0.9062, 0.2217, 0.9062, 0.2217, 0.9062, 0.2217, 0.9062, 0.2217, 0.9062, 0.2217, 0.9062, 0.2217, 0.9062, 0.2217, 0.9062, 0.2217, 0.9062, 0.2217, 0.9062, 0.2217, 0.9062, 0.2217, 0.9062, 0.2217, 0.9062, 0.2217, 0.9062, 0.2217, 0.9062, 0.2217, 0.9062, 0.2217, 0.9062, 0.2217, 0.9062, 0.2217, 0.9062, 0.2217, 0.9062, 0.2217, 0.9062, 0.2217, 0.9062, 0.2217, 0.9062, 0.2217, 0.9062, 0.2217, 0.9062, 0.2217, 0.9062, 0.2217, 0.9062, 0.2217, 0.9062, 0.2217, 0.9062, 0.2217, 0.9062, 0.2217, 0.9062, 0.2217, 0.9062, 0.2217, 0.9062, 0.2217, 0.9062, 0.2217, 0.9062, 0.2217, 0.9062, 0.2217, 0.9062, 0.2217, 0.9062, 0.2217, 0.9062, 0.2217, 0.9062, 0.2217, 0.9062, 0.2217, 0.9062, 0.2217, 0.9062, 0.2217, 0.9062, 0.2217, 0.9062, 0.2217, 0.9062, 0.2217, 0.9062, 0.2217, 0.9062, 0.2217, 0.9062, 0.2217, 0.9062, 0.2217, 0.9062, 0.2217, 0.9062, 0.2217, 0.9062, 0.2217, 0.9062, 0.2217, 0.9062, 0.2217, 0.9062, 0.2217, 0.9062, 0.2217, 0.9062, 0.2217, 0.9062, 0.2217, 0.9062, 0.2217, 0.9062, 0.2217, 0.9062, 0.2217, 0.9062, 0.2217, 0.9062, 0.2217, 0.9062, 0.2217, 0.9062, 0.2217, 0.9062, 0.2217, 0.9062, 0.2217, 0.9062, 0.2217, 0.9062, 0.2217, 0.9062, 0.2217, 0.9062, 0.2217, 0.9062, 0.2217, 0.9062, 0.2217, 0.9062, 0.2217, 0.9062, 0.2217, 0.9062, 0.2217, 0.9062, 0.2217, 0.9062, 0.2217, 0.9062, 0.2217, 0.9062, 0.2217, 0.9062, 0.2217, 0.9062, 0.2217, 0.9062, 0.2217, 0.9062, 0.2217, 0.9062, 0.2217, 0.9062, 0.2217, 0.9062, 0.2217, 0.9062, 0.2217, 0.9062, 0.2217, 0.9062, 0.2217, 0.9062, 0.2217, 0.9062, 0.2217, 0.9062, 0.2217, 0.9062, 0.2217, 0.9062, 0.2217, 0.9062, 0.2217, 0.9062, 0.2217, 0.9062, 0.2217, 0.9062, 0.2217, 0.9062, 0.2217, 0.9062, 0.2217, 0.9062, 0.2217, 0.9062, 0.2217, 0.9062, 0.2217, 0.9062, 0.2217, 0.9062, 0.2217, 0.9062, 0.2217, 0.9062, 0.2217, 0.9062, 0.2217, 0.9062, 0.2217, 0.9062, 0.2217, 0.9062, 0.2217, 0.9062, 0.2217, 0.9062, 0.2217, 0.9062, 0.2217, 0.9062, 0.2217, 0.9062, 0.2217, 0.9062, 0.2217, 0.9062, 0.2217, 0.9062, 0.2217, 0.9062, 0.2217, 0.9062, 0.2217, 0.9062, 0.2217, 0.9062, 0.2217, 0.9062, 0.2217, 0.9062, 0.2217, 0.9062, 0.2217, 0.9062, 0.2217, 0.9062, 0.2217, 0.9062, 0.2217, 0.9062, 0.2217, 0.9062, 0.2217, 0.9062, 0.2217, 0.9062, 0.2217, 0.9062, 0.2217, 0.9062, 0.2217, 0.9062, 0.2217, 0.9062, 0.2217, 0.9062, 0.2217, 0.9062, 0.2217, 0.9062, 0.2217, 0.9062, 0.2217, 0.9062, 0.2217, 0.9062, 0.2217, 0.9062, 0.2217, 0.9062, 0.2217, 0.9062, 0.2217, 0.9062, 0.2217, 0.9062, 0.2217, 0.9062, 0.2217, 0.9062, 0.2217, 0.9062, 0.2217, 0.9062, 0.2217, 0.9062, 0.2217, 0.9062, 0.2217, 0.9062, 0.2217, 0.9062, 0.2217, 0.9062, 0.2217, 0.9062, 0.2217, 0.9062, 0.2217, 0.9062, 0.2217, 0.9062, 0.2217, 0.9062, 0.2217, 0.9062, 0.2217, 0.9062, 0.2217, 0.9062, 0.2217, 0.9062, 0.2217, 0.9062, 0.2217, 0.9062, 0.2217, 0.9062, 0.2217, 0.9062, 0.2217, 0.9062, 0.2217, 0.9062, 0.2217, 0.9062, 0.2217, 0.9062, 0.2217, 0.9062, 0.2217, 0.9062, 0.2217, 0.9062, 0.2217, 0.9062, 0.2217, 0.9062, 0.2217, 0.9062, 0.2217, 0.9062, 0.2217, 0.9062, 0.2217, 0.9062, 0.2217, 0.9062, 0.2217, 0.9062, 0.2217, 0.9062, 0.2217, 0.9062, 0.2217, 0.9062, 0.2217, 0.9062, 0.2217, 0.9062, 0.2217, 0.9062, 0.2217, 0.9062, 0.2217, 0.9062, 0.2217, 0.9062, 0.2217, 0.9062, 0.2217, 0.9062, 0.2217, 0.9062, 0.2217, 0.9062, 0.2217, 0.9062, 0.2217, 0.9062, 0.2217, 0.9062, 0.2217, 0.9062, 0.2217, 0.9062, 0.2217, 0.9062, 0.2217, 0.9062, 0.2217, 0.9062, 0.2217, 0.9062, 0.2217, 0.9062, 0.2217, 0.9062, 0.2217, 0.9062, 0.2217, 0.9062, 0.2217, 0.9062, 0.2217, 0.9062, 0.2217, 0.9062, 0.2217, 0.9062, 0.2217, 0.9062, 0.2217, 0.9062, 0.2217, 0.9062, 0.2217, 0.9062, 0.2217, 0.9062, 0.2217, 0.9062, 0.2217, 0.9062, 0.2217, 0.9062, 0.2217, 0.9062, 0.2217, 0.9062, 0.2217, 0.9062, 0.2217, 0.9062, 0.2217, 0.9062, 0.2217, 0.9062, 0.2217, 0.9062, 0.2217, 0.9062, 0.2217, 0.9062, 0.2217, 0.9062, 0.2217, 0.9062, 0.2217, 0.9062, 0.2217, 0.9062, 0.2217, 0.9062, 0.2217, 0.9062, 0.2217, 0.9062, 0.2217, 0.9062, 0.2217, 0.9062, 0.2217, 0.9062, 0.2217, 0.9062, 0.2217, 0.9062, 0.2217, 0.9062, 0.2217, 0.9062, 0.2217, 0.9062, 0.2217, 0.9062, 0.2217, 0.9062, 0.2217, 0.9062, 0.2217, 0.9062, 0.2217, 0.9062, 0.2217, 0.9062, 0.2217, 0.9062, 0.2217, 0.9062, 0.2217, 0.9062, 0.2217, 0.9062, 0.2217, 0.9062, 0.2217, 0.9062, 0.2217, 0.9062, 0.2217, 0.9062, 0.2217, 0.9062, 0.2217, 0.9062, 0.2217, 0.9062, 0.2217, 0.9062, 0.2217, 0.9062, 0.2217, 0.9062, 0.2217, 0.9062, 0.2217, 0.9062, 0.2217, 0.9062, 0.2217, 0.9062, 0.2217, 0.9062, 0.2217, 0.9062, 0.2217, 0.9062, 0.2217, 0.9062, 0.2217, 0.9062, 0.2217, 0.9062, 0.2217, 0.9062, 0.2217, 0.9062, 0.2217, 0.9062, 0.2217, 0.9062, 0.2217, 0.9062, 0.2217, 0.9062, 0.2217, 0.9062, 0.2217, 0.9062, 0.2217, 0.9062, 0.2217, 0.9062, 0.2217, 0.9062, 0.2217, 0.9062, 0.2217, 0.9062, 0.2217, 0.9062, 0.2217, 0.9062, 0.2217, 0.9062, 0.2217, 0.9062, 0.2217, 0.9062, 0.2217, 0.9062, 0.2217, 0.9062, 0.2217, 0.9062, 0.2217, 0.9062, 0.2217, 0.9062, 0.2217, 0.9062, 0.2217, 0.9062, 0.2217, 0.9062, 0.2217, 0.9062, 0.2217, 0.9062, 0.2217, 0.9062, 0.2217, 0.9062, 0.2217, 0.9062, 0.2217, 0.9062, 0.2217, 0.9062, 0.2217, 0.9062, 0.2217, 0.9062, 0.2217, 0.9062, 0.2217, 0.9062, 0.2217, 0.9062, 0.2217, 0.9062, 0.2217, 0.9062, 0.2217, 0.9062, 0.2217, 0.9062, 0.2217, 0.9062, 0.2217, 0.9062, 0.2217, 0.9062, 0.2217, 0.9062, 0.2217, 0.9062, 0.2217, 0.9062, 0.2217, 0.9062, 0.2217, 0.9062, 0.2217, 0.9062, 0.2217, 0.9062, 0.2217, 0.9062, 0.2217, 0.9062, 0.2217, 0.9062, 0.2217, 0.9062, 0.2217, 0.9062, 0.2217, 0.9062, 0.2217, 0.9062, 0.2217, 0.9062, 0.2217, 0.9062, 0.2217, 0.9062, 0.2217, 0.9062, 0.2217, 0.9062, 0.2217, 0.9062, 0.2217, 0.9062, 0.2217, 0.9062, 0.2217, 0.9062, 0.2217, 0.9062, 0.2217, 0.9062, 0.2217, 0.9062, 0.2217, 0.9062, 0.2217, 0.9062, 0.2217, 0.9062, 0.2217, 0.9062, 0.2217, 0.9062, 0.2217, 0.9062, 0.2217, 0.9062, 0.2217, 0.9062, 0.2217, 0.9062, 0.2217, 0.9062, 0.2217, 0.9062, 0.2217, 0.9062, 0.2217, 0.9062, 0.2217, 0.9062, 0.2217, 0.9062, 0.2217, 0.9062, 0.2217, 0.9062, 0.2217, 0.9062, 0.2217, 0.9062, 0.2217, 0.9062, 0.2217, 0.9062, 0.2217, 0.9062, 0.2217, 0.9062, 0.2217, 0.9062, 0.2217, 0.9062, 0.2217, 0.9062, 0.2217, 0.9062, 0.2217, 0.9062, 0.2217, 0.9062, 0.2217, 0.9062, 0.2217, 0.9062, 0.2217, 0.9062, 0.2217, 0.9062, 0.2217, 0.9062, 0.2217, 0.9062, 0.2217, 0.9062, 0.2217, 0.9062, 0.2217, 0.9062, 0.2217, 0.9062, 0.2217, 0.9062, 0.2217, 0.9062, 0.2217, 0.9062, 0.2217, 0.9062, 0.2217, 0.9062, 0.2217, 0.9062, 0.2217, 0.9062, 0.2217, 0.9062, 0.2217, 0.9062, 0.2217, 0.9062, 0.2217, 0.9062, 0.2217, 0.9062, 0.2217, 0.9062, 0.2217, 0.9062, 0.2217, 0.9062, 0.2217, 0.9062, 0.2217, 0.9062, 0.2217, 0.9062, 0.2217, 0.9062, 0.2217, 0.9062, 0.2217, 0.9062, 0.2217, 0.9062, 0.2217, 0.9062, 0.2217, 0.9062, 0.2217, 0.9062, 0.2217, 0.9062, 0.2217, 0.9062, 0.2217, 0.9062, 0.2217, 0.9062, 0.2217, 0.9062, 0.2217, 0.9062, 0.2217, 0.9062, 0.2217, 0.9062, 0.2217, 0.9062, 0.2217, 0.9062, 0.2217, 0.9062, 0.2217, 0.9062, 0.2217, 0.9062, 0.2217, 0.9062, 0.2217, 0.9062, 0.2217, 0.9062, 0.2217, 0.9062, 0.2217, 0.9062, 0.2217, 0.9062, 0.2217, 0.9062, 0.2217, 0.9062, 0.2217, 0.9062, 0.2217, 0.9062, 0.2217, 0.9062, 0.2217, 0.9062, 0.2217, 0.9062, 0.2217, 0.9062, 0.2217, 0.9062, 0.2217, 0.9062, 0.2217, 0.9062, 0.2217, 0.9062, 0.2217, 0.9062, 0.2217, 0.9062, 0.2217, 0.9062, 0.2217, 0.9062, 0.2217, 0.9062, 0.2217, 0.9062, 0.2217, 0.9062, 0.2217, 0.9062, 0.2217, 0.9062, 0.2217, 0.9062, 0.2217, 0.9062, 0.2217, 0.9062, 0.2217, 0.9062, 0.2217, 0.9062, 0.2217, 0.9062, 0.2217, 0.9062, 0.2217, 0.9062, 0.2217, 0.9062, 0.2217, 0.9062, 0.2217, 0.9062, 0.2217, 0.9062, 0.2217, 0.9062, 0.2217, 0.9062, 0.2217, 0.9062, 0.2217, 0.9062, 0.2217, 0.9062, 0.2217, 0.9062, 0.2217, 0.9062, 0.2217, 0.9062, 0.2217, 0.9062, 0.2217, 0.9062, 0.2217, 0.9062, 0.2217, 0.9062, 0.2217, 0.9062, 0.2217, 0.9062, 0.2217, 0.9062, 0.2217, 0.9062, 0.2217, 0.9062, 0.2217, 0.9062, 0.2217, 0.9062, 0.2217, 0.9062, 0.2217, 0.9062, 0.2217, 0.9062, 0.2217, 0.9062, 0.2217, 0.9062, 0.2217, 0.9062, 0.2217, 0.9062, 0.2217, 0.9062, 0.2217, 0.9062, 0.2217, 0.9062, 0.2217, 0.9062, 0.2217, 0.9062, 0.2217, 0.9062, 0.2217, 0.9062, 0.2217, 0.9062, 0.2217, 0.9062, 0.2217, 0.9062, 0.2217, 0.9062, 0.2217, 0.9062, 0.2217, 0.9062, 0.2217, 0.9062, 0.2217, 0.9062, 0.2217, 0.9062, 0.2217, 0.9062, 0.2217, 0.9062, 0.2217, 0.9062, 0.2217, 0.9062, 0.2217, 0.9062, 0.2217, 0.9062, 0.2217, 0.9062, 0.2217, 0.9062, 0.2217, 0.9062, 0.2217, 0.9062, 0.2217, 0.9062, 0.2217, 0.9062, 0.2217, 0.9062, 0.2217, 0.9062, 0.2217, 0.9062, 0.2217, 0.9062, 0.2217, 0.9062, 0.2217, 0.9062, 0.2217, 0.9062, 0.2217, 0.9062, 0.2217, 0.9062, 0.2217, 0.9062, 0.2217, 0.9062, 0.2217, 0.9062, 0.2217, 0.9062, 0.2217, 0.9062, 0.2217, 0.9062, 0.2217, 0.9062, 0.2217, 0.9062, 0.2217, 0.9062, 0.2217, 0.9062, 0.2217, 0.9062, 0.2217, 0.9062, 0.2217, 0.9062, 0.2217, 0.9062, 0.2217, 0.9062, 0.2217, 0.9062, 0.2217, 0.9062, 0.2217, 0.9062, 0.2217, 0.9062, 0.2217, 0.9062, 0.2217, 0.9062, 0.2217, 0.9062, 0.2217, 0.9062, 0.2217, 0.9062, 0.2217, 0.9062, 0.2217, 0.9062, 0.2217, 0.9062, 0.2217, 0.9062, 0.2217, 0.9062, 0.2217, 0.9062, 0.2217, 0.9062, 0.2217, 0.9062, 0.2217, 0.9062, 0.2217, 0.9062, 0.2217, 0.9062, 0.2217, 0.9062, 0.2217, 0.9062, 0.2217, 0.9062, 0.2217, 0.9062, 0.2217, 0.9062, 0.2217, 0.9062, 0.2217, 0.9062, 0.2217, 0.9062, 0.2217, 0.9062, 0.2217, 0.9062, 0.2217, 0.9062, 0.2217, 0.9062, 0.2217, 0.9062, 0.2217, 0.9062, 0.2217, 0.9062, 0.2217, 0.9062, 0.2217, 0.9062, 0.2217, 0.9062, 0.2217, 0.9062, 0.2217, 0.9062, 0.2217, 0.9062, 0.2217, 0.9062, 0.2217, 0.9062, 0.2217, 0.9062, 0.2217, 0.9062, 0.2217, 0.9062, 0.2217, 0.9062, 0.2217, 0.9062, 0.2217, 0.9062, 0.2217, 0.9062, 0.2217, 0.9062, 0.2217, 0.9062, 0.2217, 0.9062, 0.2217, 0.9062, 0.2217, 0.9062, 0.2217, 0.9062, 0.2217, 0.9062, 0.2217, 0.9062, 0.2217, 0.9062, 0.2217, 0.9062, 0.2217, 0.9062, 0.2217, 0.9062, 0.2217, 0.9062, 0.2217, 0.9062, 0.2217, 0.9062, 0.2217, 0.9062, 0.2217, 0.9062, 0.2217, 0.9062, 0.2217, 0.9062, 0.2217, 0.9062, 0.2217, 0.9062, 0.2217, 0.9062, 0.2217, 0.9062, 0.2217, 0.9062, 0.2217, 0.9062, 0.2217, 0.9062, 0.2217, 0.9062, 0.2217, 0.9062, 0.2217, 0.9062, 0.2217, 0.9062, 0.2217, 0.9062, 0.2217, 0.9062, 0.2217, 0.9062, 0.2217, 0.9062, 0.2217, 0.9062, 0.2217, 0.9062, 0.2217, 0.9062, 0.2217, 0.9062, 0.2217, 0.9062, 0.2217, 0.9062, 0.2217, 0.9062, 0.2217, 0.9062, 0.2217, 0.9062, 0.2217, 0.9062, 0.2217, 0.9062, 0.2217, 0.9062, 0.2217, 0.9062, 0.2217, 0.9062, 0.2217, 0.9062, 0.2217, 0.9062, 0.2217, 0.9062, 0.2217, 0.9062, 0.2217, 0.9062, 0.2217, 0.9062, 0.2217, 0.9062, 0.2217, 0.9062, 0.2217, 0.9062, 0.2217, 0.9062, 0.2217, 0.9062, 0.2217, 0.9062, 0.2217, 0.9062, 0.2217, 0.9062, 0.2217, 0.9062, 0.2217, 0.9062, 0.2217, 0.9062, 0.2217, 0.9062, 0.2217, 0.9062, 0.2217, 0.9062, 0.2217, 0.9062, 0.2217, 0.9062, 0.2217, 0.9062, 0.2217, 0.9062, 0.2217, 0.9062, 0.2217, 0.9062, 0.2217, 0.9062, 0.2217, 0.9062, 0.2217, 0.9062, 0.2217, 0.9062, 0.2217, 0.9062, 0.2217, 0.9062, 0.2217, 0.9062, 0.2217, 0.9062, 0.2217, 0.9062, 0.2217, 0.9062, 0.2217, 0.9062, 0.2217, 0.9062, 0.2217, 0.9062, 0.2217, 0.9062, 0.2217, 0.9062, 0.2217, 0.9062, 0.2217, 0.9062, 0.2217, 0.9062, 0.2217, 0.9062, 0.2217, 0.9062, 0.2217, 0.9062, 0.2217, 0.9062, 0.2217, 0.9062, 0.2217, 0.9062, 0.2217, 0.9062, 0.2217, 0.9062, 0.2217, 0.9062, 0.2217, 0.9062, 0.2217, 0.9062, 0.2217, 0.9062, 0.2217, 0.9062, 0.2217, 0.9062, 0.2217, 0.9062, 0.2217, 0.9062, 0.2217, 0.9062, 0.2217, 0.9062, 0.2217, 0.9062, 0.2217, 0.9062, 0.2217, 0.9062, 0.2217, 0.9062, 0.2217, 0.9062, 0.2217, 0.9062, 0.2217, 0.9062, 0.2217, 0.9062, 0.2217, 0.9062, 0.2217, 0.9062, 0.2217, 0.9062, 0.2217, 0.9062, 0.2217, 0.9062, 0.2217, 0.9062, 0.2217, 0.9062, 0.2217, 0.9062, 0.2217, 0.9062, 0.2217, 0.9062, 0.2217, 0.9062, 0.2217, 0.9062, 0.2217, 0.9062, 0.2217, 0.9062, 0.2217, 0.9062, 0.2217, 0.9062, 0.2217, 0.9062, 0.2217, 0.9062, 0.2217, 0.9062, 0.2217, 0.9062, 0.2217, 0.9062, 0.2217, 0.9062, 0.2217, 0.9062, 0.2217, 0.9062, 0.2217, 0.9062, 0.2217, 0.9062, 0.2217, 0.9062, 0.2217, 0.9062, 0.2217, 0.9062, 0.2217, 0.9062, 0.2217, 0.9062, 0.2217, 0.9062, 0.2217, 0.9062, 0.2217, 0.9062, 0.2217, 0.9062, 0.2217, 0.9062, 0.2217, 0.9062, 0.2217, 0.9062, 0.2217, 0.9062, 0.2217, 0.9062, 0.2217, 0.9062, 0.2217, 0.9062, 0.2217, 0.9062, 0.2217, 0.9062, 0.2217, 0.9062, 0.2217, 0.9062, 0.2217, 0.9062, 0.2217, 0.9062, 0.2217, 0.9062, 0.2217, 0.9062, 0.2217, 0.9062, 0.2217, 0.9062, 0.2217, 0.9062, 0.2217, 0.9062, 0.2217, 0.9062, 0.2217, 0.9062, 0.2217, 0.9062, 0.2217, 0.9062, 0.2217, 0.9062, 0.2217, 0.9062, 0.2217, 0.9062, 0.2217, 0.9062, 0.2217, 0.9062, 0.2217, 0.9062, 0.2217, 0.9062, 0.2217, 0.9062, 0.2217, 0.9062, 0.2217, 0.9062, 0.2217, 0.9062, 0.2217, 0.9062, 0.2217, 0.9062, 0.2217, 0.9062, 0.2217, 0.9062, 0.2217, 0.9062, 0.2217, 0.9062, 0.2217, 0.9062, 0.2217, 0.9062, 0.2217, 0.9062, 0.2217, 0.9062, 0.2217, 0.9062, 0.2217, 0.9062, 0.2217, 0.9062, 0.2217, 0.9062, 0.2217, 0.9062, 0.2217, 0.9062, 0.2217, 0.9062, 0.2217, 0.9062, 0.2217, 0.9062, 0.2217, 0.9062, 0.2217, 0.9062, 0.2217, 0.9062, 0.2217, 0.9062, 0.2217, 0.9062, 0.2217, 0.9062, 0.2217, 0.9062, 0.2217, 0.9062, 0.2217, 0.9062, 0.2217, 0.9062, 0.2217, 0.9062, 0.2217, 0.9062, 0.2217, 0.9062, 0.2217, 0.9062, 0.2217, 0.9062, 0.2217, 0.9062, 0.2217, 0.9062, 0.2217, 0.9062, 0.2217, 0.9062, 0.2217, 0.9062, 0.2217, 0.9062, 0.2217, 0.9062, 0.2217, 0.9062, 0.2217, 0.9062, 0.2217, 0.9062, 0.2217, 0.9062, 0.2217, 0.9062, 0.2217, 0.9062, 0.2217, 0.9062, 0.2217, 0.9062, 0.2217, 0.9062, 0.2217, 0.9062, 0.2217, 0.9062, 0.2217, 0.9062, 0.2217, 0.9062, 0.2217, 0.9062, 0.2217, 0.9062, 0.2217, 0.9062, 0.2217, 0.9062, 0.2217, 0.9062, 0.2217, 0.9062, 0.2217, 0.9062, 0.2217, 0.9062, 0.2217, 0.9062, 0.2217, 0.9062, 0.2217, 0.9062, 0.2217, 0.9062, 0.2217, 0.9062, 0.2217, 0.9062, 0.2217, 0.9062, 0.2217, 0.9062, 0.2217, 0.9062, 0.2217, 0.9062, 0.2217, 0.9062, 0.2217, 0.9062, 0.2217, 0.9062, 0.2217, 0.9062, 0.2217, 0.9062, 0.2217, 0.9062, 0.2217, 0.9062, 0.2217, 0.9062, 0.2217, 0.9062, 0.2217, 0.9062, 0.2217, 0.9062, 0.2217, 0.9062, 0.2217, 0.9062, 0.2217, 0.9062, 0.2217, 0.9062, 0.2217, 0.9062, 0.2217, 0.9062, 0.2217, 0.9062, 0.2217, 0.9062, 0.2217, 0.9062, 0.2217, 0.9062, 0.2217, 0.9062, 0.2217, 0.9062, 0.2217, 0.9062, 0.2217, 0.9062, 0.2217, 0.9062, 0.2217, 0.9062, 0.2217, 0.9062, 0.2217, 0.9062, 0.2217, 0.9062, 0.2217, 0.9062, 0.2217, 0.9062, 0.2217, 0.9062, 0.2217, 0.9062, 0.2217, 0.9062, 0.2217, 0.9062, 0.2217, 0.9062, 0.2217, 0.9062, 0.2217, 0.9062, 0.2217, 0.9062, 0.2217, 0.9062, 0.2217, 0.9062, 0.2217, 0.9062, 0.2217, 0.9062, 0.2217, 0.9062, 0.2217, 0.9062, 0.2217, 0.9062, 0.2217, 0.9062, 0.2217, 0.9062, 0.2217, 0.9062, 0.2217, 0.9062, 0.2217, 0.9062, 0.2217, 0.9062, 0.2217, 0.9062, 0.2217, 0.9062, 0.2217, 0.9062, 0.2217, 0.9062, 0.2217, 0.9062, 0.2217, 0.9062, 0.2217, 0.9062, 0.2217, 0.9062, 0.2217, 0.9062, 0.2217, 0.9062, 0.2217, 0.9062, 0.2217, 0.9062, 0.2217, 0.9062, 0.2217, 0.9062, 0.2217, 0.9062, 0.2217, 0.9062, 0.2217, 0.9062, 0.2217, 0.9062, 0.2217, 0.9062, 0.2217, 0.9062, 0.2217, 0.9062, 0.2217, 0.9062, 0.2217, 0.9062, 0.2217, 0.9062, 0.2217, 0.9062, 0.2217, 0.9062, 0.2217, 0.9062, 0.2217, 0.9062, 0.2217, 0.9062, 0.2217, 0.9062, 0.2217, 0.9062, 0.2217, 0.9062, 0.2217, 0.9062, 0.2217, 0.9062, 0.2217, 0.9062, 0.2217, 0.9062, 0.2217, 0.9062, 0.2217, 0.9062, 0.2217, 0.9062, 0.2217, 0.9062, 0.2217, 0.9062, 0.2217, 0.9062, 0.2217, 0.9062, 0.2217, 0.9062, 0.2217, 0.9062, 0.2217, 0.9062, 0.2217, 0.9062, 0.2217, 0.9062, 0.2217, 0.9062, 0.2217, 0.9062, 0.2217, 0.9062, 0.2217, 0.9062, 0.2217, 0.9062, 0.2217, 0.9062, 0.2217, 0.9062, 0.2217, 0.9062, 0.2217, 0.9062, 0.2217, 0.9062, 0.2217, 0.9062, 0.2217, 0.9062, 0.2217, 0.9062, 0.2217, 0.9062, 0.2217, 0.9062, 0.2217, 0.9062, 0.2217, 0.9062, 0.2217, 0.9062, 0.2217, 0.9062, 0.2217, 0.9062, 0.2217, 0.9062, 0.2217, 0.9062, 0.2217, 0.9062, 0.2217, 0.9062, 0.2217, 0.9062, 0.2217, 0.9062, 0.2217, 0.9062, 0.2217, 0.9062, 0.2217, 0.9062, 0.2217, 0.9062, 0.2217, 0.9062, 0.2217, 0.9062, 0.2217, 0.9062, 0.2217, 0.9062, 0.2217, 0.9062, 0.2217, 0.9062, 0.2217, 0.9062, 0.2217, 0.9062, 0.2217, 0.9062, 0.2217, 0.9062, 0.2217, 0.9062, 0.2217, 0.9062, 0.2217, 0.9062, 0.2217, 0.9062, 0.2217, 0.9062, 0.2217, 0.9062, 0.2217, 0.9062, 0.2217, 0.9062, 0.2217, 0.9062, 0.2217, 0.9062, 0.2217, 0.9062, 0.2217, 0.9062, 0.2217, 0.9062, 0.2217, 0.9062, 0.2217, 0.9062, 0.2217, 0.9062, 0.2217, 0.9062, 0.2217, 0.9062, 0.2217, 0.9062, 0.2217, 0.9062, 0.2217, 0.9062, 0.2217, 0.9062, 0.2217, 0.9062, 0.2217, 0.9062, 0.2217, 0.9062, 0.2217, 0.9062, 0.2217, 0.9062, 0.2217, 0.9062, 0.2217, 0.9062, 0.2217, 0.9062, 0.2217, 0.9062, 0.2217, 0.9062, 0.2217, 0.9062, 0.2217, 0.9062, 0.2217, 0.9062, 0.2217, 0.9062, 0.2217, 0.9062, 0.2217, 0.9062, 0.2217, 0.9062, 0.2217, 0.9062, 0.2217, 0.9062, 0.2217, 0.9062, 0.2217, 0.9062, 0.2217, 0.9062, 0.2217, 0.9062, 0.2217, 0.9062, 0.2217, 0.9062, 0.2217, 0.9062, 0.2217, 0.9062, 0.2217, 0.9062, 0.2217, 0.9062, 0.2217, 0.9062, 0.2217, 0.9062, 0.2217, 0.9062, 0.2217, 0.9062, 0.2217, 0.9062, 0.2217, 0.9062, 0.2217, 0.9062, 0.2217, 0.9062, 0.2217, 0.9062, 0.2217, 0.9062, 0.2217, 0.9062, 0.2217, 0.9062, 0.2217, 0.9062, 0.2217, 0.9062, 0.2217, 0.9062, 0.2217, 0.9062, 0.2217, 0.9062, 0.2217, 0.9062, 0.2217, 0.9062, 0.2217, 0.9062, 0.2217, 0.9062, 0.2217, 0.9062, 0.2217, 0.9062, 0.2217, 0.9062, 0.2217, 0.9062, 0.2217, 0.9062, 0.2217, 0.9062, 0.2217, 0.9062, 0.2217, 0.9062, 0.2217, 0.9062, 0.2217, 0.9062, 0.2217, 0.9062, 0.2217, 0.9062, 0.2217, 0.9062, 0.2217, 0.9062, 0.2217, 0.9062, 0.2217, 0.9062, 0.2217, 0.9062, 0.2217, 0.9062, 0.2217, 0.9062, 0.2217, 0.9062, 0.2217, 0.9062, 0.2217, 0.9062, 0.2217, 0.9062, 0.2217, 0.9062, 0.2217, 0.9062, 0.2217, 0.9062, 0.2217, 0.9062, 0.2217, 0.9062, 0.2217, 0.9062, 0.2217, 0.9062, 0.2217, 0.9062, 0.2217, 0.9062, 0.2217, 0.9062, 0.2217, 0.9062, 0.2217, 0.9062, 0.2217, 0.9062, 0.2217, 0.9062, 0.2217, 0.9062, 0.2217, 0.9062, 0.2217, 0.9062, 0.2217, 0.9062, 0.2217, 0.9062, 0.2217, 0.9062, 0.2217, 0.9062, 0.2217, 0.9062, 0.2217, 0.9062, 0.2217, 0.9062, 0.2217, 0.9062, 0.2217, 0.9062, 0.2217, 0.9062, 0.2217, 0.9062, 0.2217, 0.9062, 0.2217, 0.9062, 0.2217, 0.9062, 0.2217, 0.9062, 0.2217, 0.9062, 0.2217, 0.9062, 0.2217, 0.9062, 0.2217, 0.9062, 0.2217, 0.9062, 0.2217, 0.9062, 0.2217, 0.9062, 0.2217, 0.9062, 0.2217, 0.9062, 0.2217, 0.9062, 0.2217, 0.9062, 0.2217, 0.9062, 0.2217, 0.9062, 0.2217, 0.9062, 0.2217, 0.9062, 0.2217, 0.9062, 0.2217, 0.9062, 0.2217, 0.9062, 0.2217, 0.9062, 0.2217, 0.9062, 0.2217, 0.9062, 0.2217, 0.9062, 0.2217, 0.9062, 0.2217, 0.9062, 0.2217, 0.9062, 0.2217, 0.9062, 0.2217, 0.9062, 0.2217, 0.9062, 0.2217, 0.9062, 0.2217, 0.9062, 0.2217, 0.9062, 0.2217, 0.9062, 0.2217, 0.9062, 0.2217, 0.9062, 0.2217, 0.9062, 0.2217, 0.9062, 0.2217, 0.9062, 0.2217, 0.9062, 0.2217, 0.9062, 0.2217, 0.9062, 0.2217, 0.9062, 0.2217, 0.9062, 0.2217, 0.9062, 0.2217, 0.9062, 0.2217, 0.9062, 0.2217, 0.9062, 0.2217, 0.9062, 0.2217, 0.9062, 0.2217, 0.9062, 0.2217, 0.9062, 0.2217, 0.9062, 0.2217, 0.9062, 0.2217, 0.9062, 0.2217, 0.9062, 0.2217, 0.9062, 0.2217, 0.9062, 0.2217, 0.9062, 0.2217, 0.9062, 0.2217, 0.9062, 0.2217, 0.9062, 0.2217, 0.9062, 0.2217, 0.9062, 0.2217, 0.9062, 0.2217, 0.9062, 0.2217, 0.9062, 0.2217, 0.9062, 0.2217, 0.9062, 0.2217, 0.9062, 0.2217, 0.9062, 0.2217, 0.9062, 0.2217, 0.9062, 0.2217, 0.9062, 0.2217, 0.9062, 0.2217, 0.9062, 0.2217, 0.9062, 0.2217, 0.9062, 0.2217, 0.9062, 0.2217, 0.9062, 0.2217, 0.9062, 0.2217, 0.9062, 0.2217, 0.9062, 0.2217, 0.9062, 0.2217, 0.9062, 0.2217, 0.9062, 0.2217, 0.9062, 0.2217, 0.9062, 0.2217, 0.9062, 0.2217, 0.9062, 0.2217, 0.9062, 0.2217, 0.9062, 0.2217, 0.9062, 0.2217, 0.9062, 0.2217, 0.9062, 0.2217, 0.9062, 0.2217, 0.9062, 0.2217, 0.9062, 0.2217, 0.9062, 0.2217, 0.9062, 0.2217, 0.9062, 0.2217, 0.9062, 0.2217, 0.9062, 0.2217, 0.9062, 0.2217, 0.9062, 0.2217, 0.9062, 0.2217, 0.9062, 0.2217, 0.9062, 0.2217, 0.9062, 0.2217, 0.9062, 0.2217, 0.9062, 0.2217, 0.9062, 0.2217, 0.9062, 0.2217, 0.9062, 0.2217, 0.9062, 0.2217, 0.9062, 0.2217, 0.9062, 0.2217, 0.9062, 0.2217, 0.9062, 0.2217, 0.9062, 0.2217, 0.9062, 0.2217, 0.9062, 0.2217, 0.9062, 0.2217, 0.9062, 0.2217, 0.9062, 0.2217, 0.9062, 0.2217, 0.9062, 0.2217, 0.9062, 0.2217, 0.9062, 0.2217, 0.9062, 0.2217, 0.9062, 0.2217, 0.9062, 0.2217, 0.9062, 0.2217, 0.9062, 0.2217, 0.9062, 0.2217, 0.9062, 0.2217, 0.9062, 0.2217, 0.9062, 0.2217, 0.9062, 0.2217, 0.9062, 0.2217, 0.9062, 0.2217, 0.9062, 0.2217, 0.9062, 0.2217, 0.9062, 0.2217, 0.9062, 0.2217, 0.9062, 0.2217, 0.9062, 0.2217, 0.9062, 0.2217, 0.9062, 0.2217, 0.9062, 0.2217, 0.9062, 0.2217, 0.9062, 0.2217, 0.9062, 0.2217, 0.9062, 0.2217, 0.9062, 0.2217, 0.9062, 0.2217, 0.9062, 0.2217, 0.9062, 0.2217, 0.9062, 0.2217, 0.9062, 0.2217, 0.9062, 0.2217, 0.9062, 0.2217, 0.9062, 0.2217, 0.9062, 0.2217, 0.9062, 0.2217, 0.9062, 0.2217, 0.9062, 0.2217, 0.9062, 0.2217, 0.9062, 0.2217, 0.9062, 0.2217, 0.9062, 0.2217, 0.9062, 0.2217, 0.9062, 0.2217, 0.9062, 0.2217, 0.9062, 0.2217, 0.9062, 0.2217, 0.9062, 0.2217, 0.9062, 0.2217, 0.9062, 0.2217, 0.9062, 0.2217, 0.9062, 0.2217, 0.9062, 0.2217, 0.9062, 0.2217, 0.9062, 0.2217, 0.9062, 0.2217, 0.9062, 0.2217, 0.9062, 0.2217, 0.9062, 0.2217, 0.9062, 0.2217, 0.9062, 0.2217, 0.9062, 0.2217, 0.9062, 0.2217, 0.9062, 0.2217, 0.9062, 0.2217, 0.9062, 0.2217, 0.9062, 0.2217, 0.9062, 0.2217, 0.9062, 0.2217, 0.9062, 0.2217, 0.9062, 0.2217, 0.9062, 0.2217, 0.9062, 0.2217, 0.9062, 0.2217, 0.9062, 0.2217, 0.9062, 0.2217, 0.9062, 0.2217, 0.9062, 0.2217, 0.9062, 0.2217, 0.9062, 0.2217, 0.9062, 0.2217, 0.9062, 0.2217, 0.9062, 0.2217, 0.9062, 0.2217, 0.9062, 0.2217, 0.9062, 0.2217, 0.9062, 0.2217, 0.9062, 0.2217, 0.9062, 0.2217, 0.9062, 0.2217, 0.9062, 0.2217, 0.9062, 0.2217, 0.9062, 0.2217, 0.9062, 0.2217, 0.9062, 0.2217, 0.9062, 0.2217, 0.9062, 0.2217, 0.9062, 0.2217, 0.9062, 0.2217, 0.9062, 0.2217, 0.9062, 0.2217, 0.9062, 0.2217, 0.9062, 0.2217, 0.9062, 0.2217, 0.9062, 0.2217, 0.9062, 0.2217, 0.9062, 0.2217, 0.9062, 0.2217, 0.9062, 0.2217, 0.9062, 0.2217, 0.9062, 0.2217, 0.9062, 0.2217, 0.9062, 0.2217, 0.9062, 0.2217, 0.9062, 0.2217, 0.9062, 0.2217, 0.9062, 0.2217, 0.9062, 0.2217, 0.9062, 0.2217, 0.9062, 0.2217, 0.9062, 0.2217, 0.9062, 0.2217, 0.9062, 0.2217, 0.9062, 0.2217, 0.9062, 0.2217, 0.9062, 0.2217, 0.9062, 0.2217, 0.9062, 0.2217, 0.9062, 0.2217, 0.9062, 0.2217, 0.9062, 0.2217, 0.9062, 0.2217, 0.9062, 0.2217, 0.9062, 0.2217, 0.9062, 0.2217, 0.9062, 0.2217, 0.9062, 0.2217, 0.9062, 0.2217, 0.9062, 0.2217, 0.9062, 0.2217, 0.9062, 0.2217, 0.9062, 0.2217, 0.9062, 0.2217, 0.9062, 0.2217, 0.9062, 0.2217, 0.9062, 0.2217, 0.9062, 0.2217, 0.9062, 0.2217, 0.9062, 0.2217, 0.9062, 0.2217, 0.9062, 0.2217, 0.9062, 0.2217, 0.9062, 0.2217, 0.9062, 0.2217, 0.9062, 0.2217, 0.9062, 0.2217, 0.9062, 0.2217, 0.9062, 0.2217, 0.9062, 0.2217, 0.9062, 0.2217, 0.9062, 0.2217, 0.9062, 0.2217, 0.9062, 0.2217, 0.9062, 0.2217, 0.9062, 0.2217, 0.9062, 0.2217, 0.9062, 0.2217, 0.9062, 0.2217, 0.9062, 0.2217, 0.9062, 0.2217, 0.9062, 0.2217, 0.9062, 0.2217, 0.9062, 0.2217, 0.9062, 0.2217, 0.9062, 0.2217, 0.9062, 0.2217, 0.9062, 0.2217, 0.9062, 0.2217, 0.9062, 0.2217, 0.9062, 0.2217, 0.9062, 0.2217, 0.9062, 0.2217, 0.9062, 0.2217, 0.9062, 0.2217, 0.9062, 0.2217, 0.9062, 0.2217, 0.9062, 0.2217, 0.9062, 0.2217, 0.9062, 0.2217, 0.9062, 0.2217, 0.9062, 0.2217, 0.9062, 0.2217, 0.9062, 0.2217, 0.9062, 0.2217, 0.9062, 0.2217, 0.9062, 0.2217, 0.9062, 0.2217, 0.9062, 0.2217, 0.9062, 0.2217, 0.9062, 0.2217, 0.9062, 0.2217, 0.9062, 0.2217, 0.9062, 0.2217, 0.9062, 0.2217, 0.9062, 0.2217, 0.9062, 0.2217, 0.9062, 0.2217, 0.9062, 0.2217, 0.9062, 0.2217, 0.9062, 0.2217, 0.9062, 0.2217, 0.9062, 0.2217, 0.9062, 0.2217, 0.9062, 0.2217, 0.9062, 0.2217, 0.9062, 0.2217, 0.9062, 0.2217, 0.9062, 0.2217, 0.9062, 0.2217, 0.9062, 0.2217, 0.9062, 0.2217, 0.9062, 0.2217, 0.9062, 0.2217, 0.9062, 0.2217, 0.9062, 0.2217, 0.9062, 0.2217, 0.9062, 0.2217, 0.9062, 0.2217, 0.9062, 0.2217, 0.9062, 0.2217, 0.9062, 0.2217, 0.9062, 0.2217, 0.9062, 0.2217, 0.9062, 0.2217, 0.9062, 0.2217, 0.9062, 0.2217, 0.9062, 0.2217, 0.9062, 0.2217, 0.9062, 0.2217, 0.9062, 0.2217, 0.9062, 0.2217, 0.9062, 0.2217, 0.9062, 0.2217, 0.9062, 0.2217, 0.9062, 0.2217, 0.9062, 0.2217, 0.9062, 0.2217, 0.9062, 0.2217, 0.9062, 0.2217, 0.9062, 0.2217, 0.9062, 0.2217, 0.9062, 0.2217, 0.9062, 0.2217, 0.9062, 0.2217, 0.9062, 0.2217, 0.9062, 0.2217, 0.9062, 0.2217, 0.9062, 0.2217, 0.9062, 0.2217, 0.9062, 0.2217, 0.9062, 0.2217, 0.9062, 0.2217, 0.9062, 0.2217, 0.9062, 0.2217, 0.9062, 0.2217, 0.9062, 0.2217, 0.9062, 0.2217, 0.9062, 0.2217, 0.9062, 0.2217, 0.9062, 0.2217, 0.9062, 0.2217, 0.9062, 0.2217, 0.9062, 0.2217, 0.9062, 0.2217, 0.9062, 0.2217, 0.9062, 0.2217, 0.9062, 0.2217, 0.9062, 0.2217, 0.9062, 0.2217, 0.9062, 0.2217, 0.9062, 0.2217, 0.9062, 0.2217, 0.9062, 0.2217, 0.9062, 0.2217, 0.9062, 0.2217, 0.9062, 0.2217, 0.9062, 0.2217, 0.9062, 0.2217, 0.9062, 0.2217, 0.9062, 0.2217, 0.9062, 0.2217, 0.9062, 0.2217, 0.9062, 0.2217, 0.9062, 0.2217, 0.9062, 0.2217, 0.9062, 0.2217, 0.9062, 0.2217, 0.9062, 0.2217, 0.9062, 0.2217, 0.9062, 0.2217, 0.9062, 0.2217, 0.9062, 0.2217, 0.9062, 0.2217, 0.9062, 0.2217, 0.9062, 0.2217, 0.9062, 0.2217, 0.9062, 0.2217, 0.9062, 0.2217, 0.9062, 0.2217, 0.9062, 0.2217, 0.9062, 0.2217, 0.9062, 0.2217, 0.9062, 0.2217, 0.9062, 0.2217, 0.9062, 0.2217, 0.9062, 0.2217, 0.9062, 0.2217, 0.9062, 0.2217, 0.9062, 0.2217, 0.9062, 0.2217, 0.9062, 0.2217, 0.9062, 0.2217, 0.9062, 0.2217, 0.9062, 0.2217, 0.9062, 0.2217, 0.9062, 0.2217, 0.9062, 0.2217, 0.9062, 0.2217, 0.9062, 0.2217, 0.9062, 0.2217, 0.9062, 0.2217, 0.9062, 0.2217, 0.9062, 0.2217, 0.9062, 0.2217, 0.9062, 0.2217, 0.9062, 0.2217, 0.9062, 0.2217, 0.9062, 0.2217, 0.9062, 0.2217, 0.9062, 0.2217, 0.9062, 0.2217, 0.9062, 0.2217, 0.9062, 0.2217, 0.9062, 0.2217, 0.9062, 0.2217, 0.9062, 0.2217, 0.9062, 0.2217, 0.9062, 0.2217, 0.9062, 0.2217, 0.9062, 0.2217, 0.9062, 0.2217, 0.9062, 0.2217, 0.9062, 0.2217, 0.9062, 0.2217, 0.9062, 0.2217, 0.9062, 0.2217, 0.9062, 0.2217, 0.9062, 0.2217, 0.9062, 0.2217, 0.9062, 0.2217, 0.9062, 0.2217, 0.9062, 0.2217, 0.9062, 0.2217, 0.9062, 0.2217, 0.9062, 0.2217, 0.9062, 0.2217, 0.9062, 0.2217, 0.9062, 0.2217, 0.9062, 0.2217, 0.9062, 0.2217, 0.9062, 0.2217, 0.9062, 0.2217, 0.9062, 0.2217, 0.9062, 0.2217, 0.9062, 0.2217, 0.9062, 0.2217, 0.9062, 0.2217, 0.9062, 0.2217, 0.9062, 0.2217, 0.9062, 0.2217, 0.9062, 0.2217, 0.9062, 0.2217, 0.9062, 0.2217, 0.9062, 0.2217, 0.9062, 0.2217, 0.9062, 0.2217, 0.9062, 0.2217, 0.9062, 0.2217, 0.9062, 0.2217, 0.9062, 0.2217, 0.9062, 0.2217, 0.9062, 0.2217, 0.9062, 0.2217, 0.9062, 0.2217, 0.9062, 0.2217, 0.9062, 0.2217, 0.9062, 0.2217, 0.9062, 0.2217, 0.9062, 0.2217, 0.9062, 0.2217, 0.9062, 0.2217, 0.9062, 0.2217, 0.9062, 0.2217, 0.9062, 0.2217, 0.9062, 0.2217, 0.9062, 0.2217, 0.9062, 0.2217, 0.9062, 0.2217, 0.9062, 0.2217, 0.9062, 0.2217, 0.9062, 0.2217, 0.9062, 0.2217, 0.9062, 0.2217, 0.9062, 0.2217, 0.9062, 0.2217, 0.9062, 0.2217, 0.9062, 0.2217, 0.9062, 0.2217, 0.9062, 0.2217, 0.9062, 0.2217, 0.9062, 0.2217, 0.9062, 0.2217, 0.9062, 0.2217, 0.9062, 0.2217, 0.9062, 0.2217, 0.9062, 0.2217, 0.9062, 0.2217, 0.9062, 0.2217, 0.9062, 0.2217, 0.9062, 0.2217, 0.9062, 0.2217, 0.9062, 0.2217, 0.9062, 0.2217, 0.9062, 0.2217, 0.9062, 0.2217, 0.9062, 0.2217, 0.9062, 0.2217, 0.9062, 0.2217, 0.9062, 0.2217, 0.9062, 0.2217, 0.9062, 0.2217, 0.9062, 0.2217, 0.9062, 0.2217, 0.9062, 0.2217, 0.9062, 0.2217, 0.9062, 0.2217, 0.9062, 0.2217, 0.9062, 0.2217, 0.9062, 0.2217, 0.9062, 0.2217, 0.9062, 0.2217, 0.9062, 0.2217, 0.9062, 0.2217, 0.9062, 0.2217, 0.9062, 0.2217, 0.9062, 0.2217, 0.9062, 0.2217, 0.9062, 0.2217, 0.9062, 0.2217, 0.9062, 0.2217, 0.9062, 0.2217, 0.9062, 0.2217, 0.9062, 0.2217, 0.9062, 0.2217, 0.9062, 0.2217, 0.9062, 0.2217, 0.9062, 0.2217, 0.9062, 0.2217, 0.9062, 0.2217, 0.9062, 0.2217, 0.9062, 0.2217, 0.9062, 0.2217, 0.9062, 0.2217, 0.9062, 0.2217, 0.9062, 0.2217, 0.9062, 0.2217, 0.9062, 0.2217, 0.9062, 0.2217, 0.9062, 0.2217, 0.9062, 0.2217, 0.9062, 0.2217, 0.9062, 0.2217, 0.9062, 0.2217, 0.9062, 0.2217, 0.9062, 0.2217, 0.9062, 0.2217, 0.9062, 0.2217, 0.9062, 0.2217, 0.9062, 0.2217, 0.9062, 0.2217, 0.9062, 0.2217, 0.9062, 0.2217, 0.9062, 0.2217, 0.9062, 0.2217, 0.9062, 0.2217, 0.9062, 0.2217, 0.9062, 0.2217, 0.9062, 0.2217, 0.9062, 0.2217, 0.9062, 0.2217, 0.9062, 0.2217, 0.9062, 0.2217, 0.9062, 0.2217, 0.9062, 0.2217, 0.9062, 0.2217, 0.9062, 0.2217, 0.9062, 0.2217, 0.9062, 0.2217, 0.9062, 0.2217, 0.9062, 0.2217, 0.9062, 0.2217, 0.9062, 0.2217, 0.9062, 0.2217, 0.9062, 0.2217, 0.9062, 0.2217, 0.9062, 0.2217, 0.9062, 0.2217, 0.9062, 0.2217, 0.9062, 0.2217, 0.9062, 0.2217, 0.9062, 0.2217, 0.9062, 0.2217, 0.9062, 0.2217, 0.9062, 0.2217, 0.9062, 0.2217, 0.9062, 0.2217, 0.9062, 0.2217, 0.9062, 0.2217, 0.9062, 0.2217, 0.9062, 0.2217, 0.9062, 0.2217, 0.9062, 0.2217, 0.9062, 0.2217, 0.9062, 0.2217, 0.9062, 0.2217, 0.9062, 0.2217, 0.9062, 0.2217, 0.9062, 0.2217, 0.9062, 0.2217, 0.9062, 0.2217, 0.9062, 0.2217, 0.9062, 0.2217, 0.9062, 0.2217, 0.9062, 0.2217, 0.9062, 0.2217, 0.9062, 0.2217, 0.9062, 0.2217, 0.9062, 0.2217, 0.9062, 0.2217, 0.9062, 0.2217, 0.9062, 0.2217, 0.9062, 0.2217, 0.9062, 0.2217, 0.9062, 0.2217, 0.9062, 0.2217, 0.9062, 0.2217, 0.9062, 0.2217, 0.9062, 0.2217, 0.9062, 0.2217, 0.9062, 0.2217, 0.9062, 0.2217, 0.9062, 0.2217, 0.9062, 0.2217, 0.9062, 0.2217, 0.9062, 0.2217, 0.9062, 0.2217, 0.9062, 0.2217, 0.9062, 0.2217, 0.9062, 0.2217, 0.9062, 0.2217, 0.9062, 0.2217, 0.9062, 0.2217, 0.9062, 0.2217, 0.9062, 0.2217, 0.9062, 0.2217, 0.9062, 0.2217, 0.9062, 0.2217, 0.9062, 0.2217, 0.9062, 0.2217, 0.9062, 0.2217, 0.9062, 0.2217, 0.9062, 0.2217, 0.9062, 0.2217, 0.9062, 0.2217, 0.9062, 0.2217, 0.9062, 0.2217, 0.9062, 0.2217, 0.9062, 0.2217, 0.9062, 0.2217, 0.9062, 0.2217, 0.9062, 0.2217, 0.9062, 0.2217, 0.9062, 0.2217, 0.9062, 0.2217, 0.9062, 0.2217, 0.9062, 0.2217, 0.9062, 0.2217, 0.9062, 0.2217, 0.9062, 0.2217, 0.9062, 0.2217, 0.9062, 0.2217, 0.9062, 0.2217, 0.9062, 0.2217, 0.9062, 0.2217, 0.9062, 0.2217, 0.9062, 0.2217, 0.9062, 0.2217, 0.9062, 0.2217, 0.9062, 0.2217, 0.9062, 0.2217, 0.9062, 0.2217, 0.9062, 0.2217, 0.9062, 0.2217, 0.9062, 0.2217, 0.9062, 0.2217, 0.9062, 0.2217, 0.9062, 0.2217, 0.9062, 0.2217, 0.9062, 0.2217, 0.9062, 0.2217, 0.9062, 0.2217, 0.9062, 0.2217, 0.9062, 0.2217, 0.9062, 0.2217, 0.9062, 0.2217, 0.9062, 0.2217, 0.9062, 0.2217, 0.9062, 0.2217, 0.9062, 0.2217, 0.9062, 0.2217, 0.9062, 0.2217, 0.9062, 0.2217, 0.9062, 0.2217, 0.9062, 0.2217, 0.9062, 0.2217, 0.9062, 0.2217, 0.9062, 0.2217, 0.9062, 0.2217, 0.9062, 0.2217, 0.9062, 0.2217, 0.9062, 0.2217, 0.9062, 0.2217, 0.9062, 0.2217, 0.9062, 0.2217, 0.9062, 0.2217, 0.9062, 0.2217, 0.9062, 0.2217, 0.9062, 0.2217, 0.9062, 0.2217, 0.9062, 0.2217, 0.9062, 0.2217, 0.9062, 0.2217, 0.9062, 0.2217, 0.9062, 0.2217, 0.9062, 0.2217, 0.9062, 0.2217, 0.9062, 0.2217, 0.9062, 0.2217, 0.9062, 0.2217, 0.9062, 0.2217, 0.9062, 0.2217, 0.9062, 0.2217, 0.9062, 0.2217, 0.9062, 0.2217, 0.9062, 0.2217, 0.9062, 0.2217, 0.9062, 0.2217, 0.9062, 0.2217, 0.9062, 0.2217, 0.9062, 0.2217, 0.9062, 0.2217, 0.9062, 0.2217, 0.9062, 0.2217, 0.9062, 0.2217, 0.9062, 0.2217, 0.9062, 0.2217, 0.9062, 0.2217, 0.9062, 0.2217, 0.9062, 0.2217, 0.9062, 0.2217, 0.9062, 0.2217, 0.9062, 0.2217, 0.9062, 0.2217, 0.9062, 0.2217, 0.9062, 0.2217, 0.9062, 0.2217, 0.9062, 0.2217, 0.9062, 0.2217, 0.9062, 0.2217, 0.9062, 0.2217, 0.9062, 0.2217, 0.9062, 0.2217, 0.9062, 0.2217, 0.9062, 0.2217, 0.9062, 0.2217, 0.9062, 0.2217, 0.9062, 0.2217, 0.9062, 0.2217, 0.9062, 0.2217, 0.9062, 0.2217, 0.9062, 0.2217, 0.9062, 0.2217, 0.9062, 0.2217, 0.9062, 0.2217, 0.9062, 0.2217, 0.9062, 0.2217, 0.9062, 0.2217, 0.9062, 0.2217, 0.9062, 0.2217, 0.9062, 0.2217, 0.9062, 0.2217, 0.9062, 0.2217, 0.9062, 0.2217, 0.9062, 0.2217, 0.9062, 0.2217, 0.9062, 0.2217, 0.9062, 0.2217, 0.9062, 0.2217, 0.9062, 0.2217, 0.9062, 0.2217, 0.9062, 0.2217, 0.9062, 0.2217, 0.9062, 0.2217, 0.9062, 0.2217, 0.9062, 0.2217, 0.9062, 0.2217, 0.9062, 0.2217, 0.9062, 0.2217, 0.9062, 0.2217, 0.9062, 0.2217, 0.9062, 0.2217, 0.9062, 0.2217, 0.9062, 0.2217, 0.9062, 0.2217, 0.9062, 0.2217, 0.9062, 0.2217, 0.9062, 0.2217, 0.9062, 0.2217, 0.9062, 0.2217, 0.9062, 0.2217, 0.9062, 0.2217, 0.9062, 0.2217, 0.9062, 0.2217, 0.9062, 0.2217, 0.9062, 0.2217, 0.9062, 0.2217, 0.9062, 0.2217, 0.9062, 0.2217, 0.9062, 0.2217, 0.9062, 0.2217, 0.9062, 0.2217, 0.9062, 0.2217, 0.9062, 0.2217, 0.9062, 0.2217, 0.9062, 0.2217, 0.9062, 0.2217, 0.9062, 0.2217, 0.9062, 0.2217, 0.9062, 0.2217, 0.9062, 0.2217, 0.9062, 0.2217, 0.9062, 0.2217, 0.9062, 0.2217, 0.9062, 0.2217, 0.9062, 0.2217, 0.9062, 0.2217, 0.9062, 0.2217, 0.9062, 0.2217, 0.9062, 0.2217, 0.9062, 0.2217, 0.9062, 0.2217, 0.9062, 0.2217, 0.9062, 0.2217, 0.9062, 0.2217, 0.9062, 0.2217, 0.9062, 0.2217, 0.9062, 0.2217, 0.9062, 0.2217, 0.9062, 0.2217, 0.9062, 0.2217, 0.9062, 0.2217, 0.9062, 0.2217, 0.9062, 0.2217, 0.9062, 0.2217, 0.9062, 0.2217, 0.9062, 0.2217, 0.9062, 0.2217, 0.9062, 0.2217, 0.9062, 0.2217, 0.9062, 0.2217, 0.9062, 0.2217, 0.9062, 0.2217, 0.9062, 0.2217, 0.9062, 0.2217, 0.9062, 0.2217, 0.9062, 0.2217, 0.9062, 0.2217, 0.9062, 0.2217, 0.9062, 0.2217, 0.9062, 0.2217, 0.9062, 0.2217, 0.9062, 0.2217, 0.9062, 0.2217, 0.9062, 0.2217, 0.9062, 0.2217, 0.9062, 0.2217, 0.9062, 0.2217, 0.9062, 0.2217, 0.9062, 0.2217, 0.9062, 0.2217, 0.9062, 0.2217, 0.9062, 0.2217, 0.9062, 0.2217, 0.9062, 0.2217, 0.9062, 0.2217, 0.9062, 0.2217, 0.9062, 0.2217, 0.9062, 0.2217, 0.9062, 0.2217, 0.9062, 0.2217, 0.9062, 0.2217, 0.9062, 0.2217, 0.9062, 0.2217, 0.9062, 0.2217, 0.9062, 0.2217, 0.9062, 0.2217, 0.9062, 0.2217, 0.9062, 0.2217, 0.9062, 0.2217, 0.9062, 0.2217, 0.9062, 0.2217, 0.9062, 0.2217, 0.9062, 0.2217, 0.9062, 0.2217, 0.9062, 0.2217, 0.9062, 0.2217, 0.9062, 0.2217, 0.9062, 0.2217, 0.9062, 0.2217, 0.9062, 0.2217, 0.9062, 0.2217, 0.9062, 0.2217, 0.9062, 0.2217, 0.9062, 0.2217, 0.9062, 0.2217, 0.9062, 0.2217, 0.9062, 0.2217, 0.9062, 0.2217, 0.9062, 0.2217, 0.9062, 0.2217, 0.9062, 0.2217, 0.9062, 0.2217, 0.9062, 0.2217, 0.9062, 0.2217, 0.9062, 0.2217, 0.9062, 0.2217, 0.9062, 0.2217, 0.9062, 0.2217, 0.9062, 0.2217, 0.9062, 0.2217, 0.9062, 0.2217, 0.9062, 0.2217, 0.9062, 0.2217, 0.9062, 0.2217, 0.9062, 0.2217, 0.9062, 0.2217, 0.9062, 0.2217, 0.9062, 0.2217, 0.9062, 0.2217, 0.9062, 0.2217, 0.9062, 0.2217, 0.9062, 0.2217, 0.9062, 0.2217, 0.9062, 0.2217, 0.9062, 0.2217, 0.9062, 0.2217, 0.9062, 0.2217, 0.9062, 0.2217, 0.9062, 0.2217, 0.9062, 0.2217, 0.9062, 0.2217, 0.9062, 0.2217, 0.9062, 0.2217, 0.9062, 0.2217, 0.9062, 0.2217, 0.9062, 0.2217, 0.9062, 0.2217, 0.9062, 0.2217, 0.9062, 0.2217, 0.9062, 0.2217, 0.9062, 0.2217, 0.9062, 0.2217, 0.9062, 0.2217, 0.9062, 0.2217, 0.9062, 0.2217, 0.9062, 0.2217, 0.9062, 0.2217, 0.9062, 0.2217, 0.9062, 0.2217, 0.9062, 0.2217, 0.9062, 0.2217, 0.9062, 0.2217, 0.9062, 0.2217, 0.9062, 0.2217, 0.9062, 0.2217, 0.9062, 0.2217, 0.9062, 0.2217, 0.9062, 0.2217, 0.9062, 0.2217, 0.9062, 0.2217, 0.9062, 0.2217, 0.9062, 0.2217, 0.9062, 0.2217, 0.9062, 0.2217, 0.9062, 0.2217, 0.9062, 0.2217, 0.9062, 0.2217, 0.9062, 0.2217, 0.9062, 0.2217, 0.9062, 0.2217, 0.9062, 0.2217, 0.9062, 0.2217, 0.9062, 0.2217, 0.9062, 0.2217, 0.9062, 0.2217, 0.9062, 0.2217, 0.9062, 0.2217, 0.9062, 0.2217, 0.9062, 0.2217, 0.9062, 0.2217, 0.9062, 0.2217, 0.9062, 0.2217, 0.9062, 0.2217, 0.9062, 0.2217, 0.9062, 0.2217, 0.9062, 0.2217, 0.9062, 0.2217, 0.9062, 0.2217, 0.9062, 0.2217, 0.9062, 0.2217, 0.9062, 0.2217, 0.9062, 0.2217, 0.9062, 0.2217, 0.9062, 0.2217, 0.9062, 0.2217, 0.9062, 0.2217, 0.9062, 0.2217, 0.9062, 0.2217, 0.9062, 0.2217, 0.9062, 0.2217, 0.9062, 0.2217, 0.9062, 0.2217, 0.9062, 0.2217, 0.9062, 0.2217, 0.9062, 0.2217, 0.9062, 0.2217, 0.9062, 0.2217, 0.9062, 0.2217, 0.9062, 0.2217, 0.9062, 0.2217, 0.9062, 0.2217, 0.9062, 0.2217, 0.9062, 0.2217, 0.9062, 0.2217, 0.9062, 0.2217, 0.9062, 0.2217, 0.9062, 0.2217, 0.9062, 0.2217, 0.9062, 0.2217, 0.9062, 0.2217, 0.9062, 0.2217, 0.9062, 0.2217, 0.9062, 0.2217, 0.9062, 0.2217, 0.9062, 0.2217, 0.9062, 0.2217, 0.9062, 0.2217, 0.9062, 0.2217, 0.9062, 0.2217, 0.9062, 0.2217, 0.9062, 0.2217, 0.9062, 0.2217, 0.9062, 0.2217, 0.9062, 0.2217, 0.9062, 0.2217, 0.9062, 0.2217, 0.9062, 0.2217, 0.9062, 0.2217, 0.9062, 0.2217, 0.9062, 0.2217, 0.9062, 0.2217, 0.9062, 0.2217, 0.9062, 0.2217, 0.9062, 0.2217, 0.9062, 0.2217, 0.9062, 0.2217, 0.9062, 0.2217, 0.9062, 0.2217, 0.9062, 0.2217, 0.9062, 0.2217, 0.9062, 0.2217, 0.9062, 0.2217, 0.9062, 0.2217, 0.9062, 0.2217, 0.9062, 0.2217, 0.9062, 0.2217, 0.9062, 0.2217, 0.9062, 0.2217, 0.9062, 0.2217, 0.9062, 0.2217, 0.9062, 0.2217, 0.9062, 0.2217, 0.9062, 0.2217, 0.9062, 0.2217, 0.9062, 0.2217, 0.9062, 0.2217, 0.9062, 0.2217, 0.9062, 0.2217, 0.9062, 0.2217, 0.9062, 0.2217, 0.9062, 0.2217, 0.9062, 0.2217, 0.9062, 0.2217, 0.9062, 0.2217, 0.9062, 0.2217, 0.9062, 0.2217, 0.9062, 0.2217, 0.9062, 0.2217, 0.9062, 0.2217, 0.9062, 0.2217, 0.9062, 0.2217, 0.9062, 0.2217, 0.9062, 0.2217, 0.9062, 0.2217, 0.9062, 0.2217, 0.9062, 0.2217, 0.9062, 0.2217, 0.9062, 0.2217, 0.9062, 0.2217, 0.9062, 0.2217, 0.9062, 0.2217, 0.9062, 0.2217, 0.9062, 0.2217, 0.9062, 0.2217, 0.9062, 0.2217, 0.9062, 0.2217, 0.9062, 0.2217, 0.9062, 0.2217, 0.9062, 0.2217, 0.9062, 0.2217, 0.9062, 0.2217, 0.9062, 0.2217, 0.9062, 0.2217, 0.9062, 0.2217, 0.9062, 0.2217, 0.9062, 0.2217, 0.9062, 0.2217, 0.9062, 0.2217, 0.9062, 0.2217, 0.9062, 0.2217, 0.9062, 0.2217, 0.9062, 0.2217, 0.9062, 0.2217, 0.9062, 0.2217, 0.9062, 0.2217, 0.9062, 0.2217, 0.9062, 0.2217, 0.9062, 0.2217, 0.9062, 0.2217, 0.9062, 0.2217, 0.9062, 0.2217, 0.9062, 0.2217, 0.9062, 0.2217, 0.9062, 0.2217, 0.9062, 0.2217, 0.9062, 0.2217, 0.9062, 0.2217, 0.9062, 0.2217, 0.9062, 0.2217, 0.9062, 0.2217, 0.9062, 0.2217, 0.9062, 0.2217, 0.9062, 0.2217, 0.9062, 0.2217, 0.9062, 0.2217, 0.9062, 0.2217, 0.9062, 0.2217, 0.9062, 0.2217, 0.9062, 0.2217, 0.9062, 0.2217, 0.9062, 0.2217, 0.9062, 0.2217, 0.9062, 0.2217, 0.9062, 0.2217, 0.9062, 0.2217, 0.9062, 0.2217, 0.9062, 0.2217, 0.9062, 0.2217, 0.9062, 0.2217, 0.9062, 0.2217, 0.9062, 0.2217])
me_plane_001.materials.append(mat_grass)
me_plane_001.update()

# ---- objects
ob_cube = bpy.data.objects.new('Cube', me_cube_001)
ob_plane = bpy.data.objects.new('Plane', me_plane_001)

# ---- transforms, parenting, visibility, modifiers, constraints
ob_cube.location = (0.0, 0.0, -0.1)
ob_cube.scale = (0.1, 0.1, 0.1)
ob_plane.location = (0.0, 0.0, 0.0)

# ---- collection membership
col_collection.objects.link(ob_cube)
col_collection.objects.link(ob_plane)

# ---- scene / render settings (as saved in the file)
scene.frame_start = 1; scene.frame_end = 250; scene.frame_set(1)
scene.render.engine = 'BLENDER_EEVEE_NEXT'
scene.cycles.sampling_pattern = 'TABULATED_SOBOL'
scene.view_settings.view_transform = 'Filmic'
bpy.context.view_layer.update()

# ---- added for rendering (the .blend has no active camera and no usable light): camera, sun
cam_auto = bpy.data.cameras.new('AutoCamera')
cam_auto.lens = 50.0
cam_auto.sensor_width = 36.0
cam_auto.clip_end = 1000.0
ob_auto_camera = bpy.data.objects.new('AutoCamera', cam_auto)
scene.collection.objects.link(ob_auto_camera)
ob_auto_camera.location = (2.6407, -3.16872, 2.05777)
ob_auto_camera.rotation_euler = (1.09748, -7.21219e-08, 0.694738)
scene.camera = ob_auto_camera
light_auto_sun = bpy.data.lights.new('AutoSun', 'SUN')
light_auto_sun.energy = 3.0
light_auto_sun.angle = 0.0523599
ob_auto_sun = bpy.data.objects.new('AutoSun', light_auto_sun)
scene.collection.objects.link(ob_auto_sun)
ob_auto_sun.rotation_euler = (0.872665, 0.174533, 0.523599)
bpy.context.view_layer.update()
